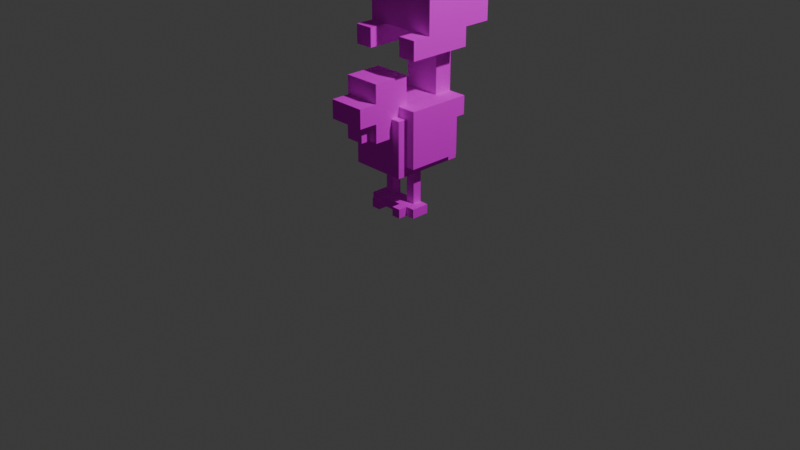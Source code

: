 # Source: JC.blend  (saved by Blender 4.4.32; exported with 4.5.12 LTS)
import bpy
from mathutils import Matrix  # noqa: F401  (used for matrix-valued properties, if any)

bpy.ops.wm.read_factory_settings(use_empty=True)
scene = bpy.context.scene
scene.name = 'Scene'

# ---- collections
col_collection = bpy.data.collections.new('Collection'); scene.collection.children.link(col_collection)

# ---- images (referenced by path relative to the original .blend; pixels are not part of the script)
import os
ASSET_DIR = os.environ.get("B2B_ASSET_DIR", "")  # directory of the original .blend (textures are referenced by path, not embedded)
HERE = os.path.dirname(os.path.abspath(__file__))  # packed textures are extracted next to this script under _unpacked/

def load_image(name, relpath, width, height, colorspace="sRGB"):
    """Load a texture the original file referenced (path relative to the .blend, or extracted next to this script)."""
    p = next((c for c in (os.path.join(HERE, relpath), os.path.join(ASSET_DIR, relpath)) if relpath and os.path.exists(c)), "")
    if p:
        img = bpy.data.images.load(p, check_existing=True)
        img.name = name
    else:  # same state as the original file: an image datablock whose file is absent (Cycles renders it pink)
        img = bpy.data.images.new(name, width, height)
        img.source = "FILE"
        img.filepath = "//" + (relpath or name)
    img.colorspace_settings.name = colorspace
    return img
img_chicen_jockey_png = load_image('chicen jockey.png', 'chicen jockey.png', 1024, 1024, 'sRGB')

# ---- materials (node trees are filled in below, after node groups)
mat_palette = bpy.data.materials.new('palette')
mat_palette.diffuse_color = (1.0, 1.0, 1.0, 1.0)
mat_palette.roughness = 1.0

# ---- material node trees
mat_palette.use_nodes = True; mat_palette.node_tree.nodes.clear()
_N = mat_palette.node_tree.nodes; _L = mat_palette.node_tree.links
n0 = _N.new('ShaderNodeBsdfPrincipled'); n0.name = 'Principled BSDF'; n0.location = (0, 300)
n0.inputs[2].default_value = 1.0
n0.inputs[13].default_value = 0.0
n1 = _N.new('ShaderNodeOutputMaterial'); n1.name = 'Material Output'; n1.location = (280, 300)
n2 = _N.new('ShaderNodeTexImage'); n2.name = 'Image Texture'; n2.location = (-480, 300)
n2.image = img_chicen_jockey_png
_L.new(n2.outputs[0], n0.inputs[0])
_L.new(n0.outputs[0], n1.inputs[0])
n1.is_active_output = True

# ---- world
world_world = bpy.data.worlds.new('World'); scene.world = world_world
world_world.use_nodes = True; world_world.node_tree.nodes.clear()
_N = world_world.node_tree.nodes; _L = world_world.node_tree.links
n0 = _N.new('ShaderNodeOutputWorld'); n0.name = 'World Output'; n0.location = (300, 300)
n1 = _N.new('ShaderNodeBackground'); n1.name = 'Background'; n1.location = (10, 300)
n1.inputs[0].default_value = (0.05088, 0.05088, 0.05088, 1.0)
_L.new(n1.outputs[0], n0.inputs[0])
n0.is_active_output = True
world_world.color = (0.05088, 0.05088, 0.05088)
world_world.sun_shadow_jitter_overblur = 0.0

# ---- cameras
cam_camera = bpy.data.cameras.new('Camera')
cam_camera.clip_end = 100.0
cam_camera.ortho_scale = 7.314

# ---- lights
light_light = bpy.data.lights.new('Light', 'POINT')
light_light.energy = 1000.0
light_light.shadow_soft_size = 0.1

# ---- meshes
me_untitled = bpy.data.meshes.new('Untitled')
me_untitled.from_pydata([(-0.6, 0.6, 0.0), (-0.6, 0.6, -0.6), (-0.6, 1.0, 0.0), (-0.6, 1.0, -0.2), (-0.6, 1.0, -0.6), (-0.6, 1.0, -0.7), (-0.6, 1.2, 0.0), (-0.6, 1.2, -0.2), (-0.6, 1.2, -0.7), (-0.6, 1.7, 0.0), (-0.6, 1.7, -0.4), (-0.6, 1.7, -0.7), (-0.6, 1.9, 0.0), (-0.6, 1.9, -0.2), (-0.6, 1.9, -0.4), (-0.6, 1.9, -0.6), (-0.6, 1.9, -0.7), (-0.6, 1.9, -1.0), (-0.6, 2.1, -0.3), (-0.6, 2.1, -0.4), (-0.6, 2.2, -0.4), (-0.6, 2.2, -0.6), (-0.6, 2.3, -0.2), (-0.6, 2.3, -0.3), (-0.6, 2.7, -0.2), (-0.6, 2.7, -1.0), (-0.5, 0.0, -0.1), (-0.5, 0.0, -0.3), (-0.5, 0.1, -0.1), (-0.5, 0.1, -0.3), (-0.5, 0.5, 0.1), (-0.5, 0.5, -0.7), (-0.5, 0.6, 0.0), (-0.5, 0.6, -0.6), (-0.5, 1.0, 0.0), (-0.5, 1.0, -0.6), (-0.5, 1.0, -0.7), (-0.5, 1.1, 0.1), (-0.5, 1.1, 0.0), (-0.4, 0.0, 0.0), (-0.4, 0.0, -0.1), (-0.4, 0.1, 0.0), (-0.4, 0.1, -0.1), (-0.4, 0.1, -0.2), (-0.4, 0.1, -0.3), (-0.4, 0.5, -0.2), (-0.4, 0.5, -0.3), (-0.4, 0.9, 0.3), (-0.4, 0.9, 0.1), (-0.4, 1.1, 0.5), (-0.4, 1.1, 0.3), (-0.4, 1.1, 0.1), (-0.4, 1.1, 0.0), (-0.4, 1.2, 0.5), (-0.4, 1.2, 0.3), (-0.4, 1.2, 0.0), (-0.4, 1.2, -0.1), (-0.4, 1.2, -0.5), (-0.4, 1.2, -0.7), (-0.4, 1.3, 0.5), (-0.4, 1.3, 0.3), (-0.4, 1.3, 0.2), (-0.4, 1.4, 0.3), (-0.4, 1.4, 0.2), (-0.4, 1.5, 0.3), (-0.4, 1.5, -0.1), (-0.4, 1.7, -0.5), (-0.4, 1.7, -0.7), (-0.3, 0.9, 0.4), (-0.3, 0.9, 0.3), (-0.3, 1.1, 0.4), (-0.3, 1.1, 0.3), (-0.1, 0.0, 0.0), (-0.1, 0.0, -0.1), (-0.1, 0.1, 0.0), (-0.1, 0.1, -0.1), (-0.1, 0.1, -0.2), (-0.1, 0.1, -0.3), (-0.1, 0.5, -0.2), (-0.1, 0.5, -0.3), (-0.1, 1.0, 0.0), (-0.1, 1.0, -0.1), (-0.1, 1.2, 0.0), (-0.1, 1.2, -0.1), (-5.96e-08, 1.7, 0.0), (-5.96e-08, 1.7, -0.4), (-5.96e-08, 1.7, -0.5), (-5.96e-08, 1.9, 0.0), (-5.96e-08, 1.9, -0.2), (-5.96e-08, 1.9, -0.3), (-5.96e-08, 1.9, -0.4), (-5.96e-08, 1.9, -0.5), (-0.4, 1.0, 0.0), (-0.4, 1.0, -0.1), (-0.4, 1.1, 0.0), (-0.4, 1.1, -0.1), (-0.4, 1.2, 0.0), (-0.4, 1.2, -0.1), (-0.4, 1.7, 0.0), (-0.4, 1.7, -0.4), (-0.4, 1.7, -0.5), (-0.4, 1.9, 0.0), (-0.4, 1.9, -0.2), (-0.4, 1.9, -0.3), (-0.4, 1.9, -0.4), (-0.4, 1.9, -0.5), (-0.3, 0.0, 0.0), (-0.3, 0.0, -0.1), (-0.3, 0.1, 0.0), (-0.3, 0.1, -0.1), (-0.3, 0.1, -0.2), (-0.3, 0.1, -0.3), (-0.3, 0.5, -0.2), (-0.3, 0.5, -0.3), (-0.1, 0.9, 0.4), (-0.1, 0.9, 0.3), (-0.1, 1.1, 0.4), (-0.1, 1.1, 0.3), (-5.96e-08, 0.0, 0.0), (-5.96e-08, 0.0, -0.1), (-5.96e-08, 0.1, 0.0), (-5.96e-08, 0.1, -0.1), (-5.96e-08, 0.1, -0.2), (-5.96e-08, 0.1, -0.3), (-5.96e-08, 0.5, -0.2), (-5.96e-08, 0.5, -0.3), (-5.96e-08, 0.9, 0.3), (-5.96e-08, 0.9, 0.1), (-5.96e-08, 1.1, 0.5), (-5.96e-08, 1.1, 0.3), (-5.96e-08, 1.1, 0.1), (-5.96e-08, 1.1, 0.0), (-5.96e-08, 1.2, 0.5), (-5.96e-08, 1.2, 0.3), (-5.96e-08, 1.2, 0.0), (-5.96e-08, 1.2, -0.1), (-5.96e-08, 1.2, -0.5), (-5.96e-08, 1.2, -0.7), (-5.96e-08, 1.3, 0.5), (-5.96e-08, 1.3, 0.3), (-5.96e-08, 1.3, 0.2), (-5.96e-08, 1.4, 0.3), (-5.96e-08, 1.4, 0.2), (-5.96e-08, 1.5, 0.3), (-5.96e-08, 1.5, -0.1), (-5.96e-08, 1.7, -0.5), (-5.96e-08, 1.7, -0.7), (0.1, 0.0, -0.1), (0.1, 0.0, -0.3), (0.1, 0.1, -0.1), (0.1, 0.1, -0.3), (0.1, 0.5, 0.1), (0.1, 0.5, -0.7), (0.1, 0.6, 0.0), (0.1, 0.6, -0.6), (0.1, 1.0, 0.0), (0.1, 1.0, -0.6), (0.1, 1.0, -0.7), (0.1, 1.1, 0.1), (0.1, 1.1, 0.0), (0.2, 0.6, 0.0), (0.2, 0.6, -0.6), (0.2, 1.0, 0.0), (0.2, 1.0, -0.2), (0.2, 1.0, -0.6), (0.2, 1.0, -0.7), (0.2, 1.2, 0.0), (0.2, 1.2, -0.2), (0.2, 1.2, -0.7), (0.2, 1.7, 0.0), (0.2, 1.7, -0.4), (0.2, 1.7, -0.7), (0.2, 1.9, 0.0), (0.2, 1.9, -0.2), (0.2, 1.9, -0.4), (0.2, 1.9, -0.6), (0.2, 1.9, -0.7), (0.2, 1.9, -1.0), (0.2, 2.1, -0.4), (0.2, 2.1, -0.6), (0.2, 2.4, -0.2), (0.2, 2.4, -0.3), (0.2, 2.5, -0.3), (0.2, 2.5, -0.4), (0.2, 2.7, -0.2), (0.2, 2.7, -1.0), (-0.4, 1.1, 0.5), (-0.4, 1.2, 0.5), (-0.4, 1.3, 0.5), (-5.96e-08, 1.1, 0.5), (-5.96e-08, 1.2, 0.5), (-5.96e-08, 1.3, 0.5), (-0.3, 0.9, 0.4), (-0.3, 1.1, 0.4), (-0.1, 0.9, 0.4), (-0.1, 1.1, 0.4), (-0.4, 0.9, 0.3), (-0.4, 1.1, 0.3), (-0.4, 1.3, 0.3), (-0.4, 1.4, 0.3), (-0.4, 1.5, 0.3), (-0.3, 0.9, 0.3), (-0.3, 1.1, 0.3), (-0.3, 1.3, 0.3), (-0.3, 1.4, 0.3), (-0.1, 0.9, 0.3), (-0.1, 1.1, 0.3), (-0.1, 1.3, 0.3), (-0.1, 1.4, 0.3), (-5.96e-08, 0.9, 0.3), (-5.96e-08, 1.1, 0.3), (-5.96e-08, 1.3, 0.3), (-5.96e-08, 1.4, 0.3), (-5.96e-08, 1.5, 0.3), (-0.5, 0.5, 0.1), (-0.5, 1.1, 0.1), (-0.4, 0.9, 0.1), (-0.4, 1.1, 0.1), (-5.96e-08, 0.9, 0.1), (-5.96e-08, 1.1, 0.1), (0.1, 0.5, 0.1), (0.1, 1.1, 0.1), (-0.6, 0.6, 0.0), (-0.6, 1.0, 0.0), (-0.6, 1.2, 0.0), (-0.6, 1.7, 0.0), (-0.6, 1.9, 0.0), (-0.5, 0.6, 0.0), (-0.5, 1.0, 0.0), (-0.5, 1.1, 0.0), (-0.4, 0.0, 0.0), (-0.4, 0.1, 0.0), (-0.4, 1.1, 0.0), (-0.4, 1.2, 0.0), (-0.4, 1.7, 0.0), (-0.4, 1.9, 0.0), (-0.3, 0.0, 0.0), (-0.3, 0.1, 0.0), (-0.1, 0.0, 0.0), (-0.1, 0.1, 0.0), (-5.96e-08, 0.0, 0.0), (-5.96e-08, 0.1, 0.0), (-5.96e-08, 1.1, 0.0), (-5.96e-08, 1.2, 0.0), (-5.96e-08, 1.7, 0.0), (-5.96e-08, 1.9, 0.0), (0.1, 0.6, 0.0), (0.1, 1.0, 0.0), (0.1, 1.1, 0.0), (0.2, 0.6, 0.0), (0.2, 1.0, 0.0), (0.2, 1.2, 0.0), (0.2, 1.7, 0.0), (0.2, 1.9, 0.0), (-0.5, 0.0, -0.1), (-0.5, 0.1, -0.1), (-0.4, 0.0, -0.1), (-0.4, 0.1, -0.1), (-0.4, 1.0, -0.1), (-0.4, 1.1, -0.1), (-0.4, 1.2, -0.1), (-0.3, 0.0, -0.1), (-0.3, 0.1, -0.1), (-0.1, 0.0, -0.1), (-0.1, 0.1, -0.1), (-0.1, 1.0, -0.1), (-0.1, 1.2, -0.1), (-5.96e-08, 0.0, -0.1), (-5.96e-08, 0.1, -0.1), (0.1, 0.0, -0.1), (0.1, 0.1, -0.1), (-0.6, 1.9, -0.2), (-0.6, 2.3, -0.2), (-0.6, 2.7, -0.2), (-0.5, 2.2, -0.2), (-0.5, 2.3, -0.2), (-0.5, 2.5, -0.2), (-0.4, 0.1, -0.2), (-0.4, 0.5, -0.2), (-0.4, 1.9, -0.2), (-0.4, 2.1, -0.2), (-0.3, 0.1, -0.2), (-0.3, 0.5, -0.2), (-0.3, 2.0, -0.2), (-0.3, 2.1, -0.2), (-0.3, 2.2, -0.2), (-0.3, 2.3, -0.2), (-0.1, 0.1, -0.2), (-0.1, 0.5, -0.2), (-0.1, 2.0, -0.2), (-0.1, 2.1, -0.2), (-0.1, 2.2, -0.2), (-0.1, 2.3, -0.2), (-5.96e-08, 0.1, -0.2), (-5.96e-08, 0.5, -0.2), (-5.96e-08, 1.9, -0.2), (-5.96e-08, 2.1, -0.2), (-5.96e-08, 2.5, -0.2), (-5.96e-08, 2.6, -0.2), (0.1, 2.2, -0.2), (0.1, 2.3, -0.2), (0.1, 2.4, -0.2), (0.1, 2.6, -0.2), (0.2, 1.9, -0.2), (0.2, 2.4, -0.2), (0.2, 2.7, -0.2), (-0.4, 1.2, -0.5), (-0.4, 1.7, -0.5), (-0.4, 1.9, -0.5), (-5.96e-08, 1.2, -0.5), (-5.96e-08, 1.7, -0.5), (-5.96e-08, 1.9, -0.5), (-0.4, 1.0, 0.0), (-0.4, 1.1, 0.0), (-0.4, 1.2, 0.0), (-0.1, 1.0, 0.0), (-0.1, 1.2, 0.0), (-0.4, 1.2, -0.1), (-0.4, 1.5, -0.1), (-0.1, 1.2, -0.1), (-5.96e-08, 1.2, -0.1), (-5.96e-08, 1.5, -0.1), (-0.5, 0.0, -0.3), (-0.5, 0.1, -0.3), (-0.4, 0.1, -0.3), (-0.4, 0.5, -0.3), (-0.3, 0.1, -0.3), (-0.3, 0.5, -0.3), (-0.1, 0.1, -0.3), (-0.1, 0.5, -0.3), (-5.96e-08, 0.1, -0.3), (-5.96e-08, 0.5, -0.3), (0.1, 0.0, -0.3), (0.1, 0.1, -0.3), (-0.6, 0.6, -0.6), (-0.6, 1.0, -0.6), (-0.5, 0.6, -0.6), (-0.5, 1.0, -0.6), (0.1, 0.6, -0.6), (0.1, 1.0, -0.6), (0.2, 0.6, -0.6), (0.2, 1.0, -0.6), (-0.6, 1.0, -0.7), (-0.6, 1.2, -0.7), (-0.6, 1.7, -0.7), (-0.6, 1.9, -0.7), (-0.5, 0.5, -0.7), (-0.5, 1.0, -0.7), (-0.5, 1.9, -0.7), (-0.4, 1.2, -0.7), (-0.4, 1.7, -0.7), (-5.96e-08, 1.2, -0.7), (-5.96e-08, 1.7, -0.7), (0.1, 0.5, -0.7), (0.1, 1.0, -0.7), (0.1, 1.9, -0.7), (0.2, 1.0, -0.7), (0.2, 1.2, -0.7), (0.2, 1.7, -0.7), (0.2, 1.9, -0.7), (-0.6, 1.9, -1.0), (-0.6, 2.7, -1.0), (0.2, 1.9, -1.0), (0.2, 2.7, -1.0), (-0.4, 0.0, 0.0), (-0.3, 0.0, 0.0), (-0.1, 0.0, 0.0), (-5.96e-08, 0.0, 0.0), (-0.5, 0.0, -0.1), (-0.4, 0.0, -0.1), (-0.3, 0.0, -0.1), (-0.1, 0.0, -0.1), (-5.96e-08, 0.0, -0.1), (0.1, 0.0, -0.1), (-0.5, 0.0, -0.3), (0.1, 0.0, -0.3), (-0.5, 0.5, 0.1), (0.1, 0.5, 0.1), (-0.4, 0.5, -0.2), (-0.3, 0.5, -0.2), (-0.1, 0.5, -0.2), (-5.96e-08, 0.5, -0.2), (-0.4, 0.5, -0.3), (-0.3, 0.5, -0.3), (-0.1, 0.5, -0.3), (-5.96e-08, 0.5, -0.3), (-0.5, 0.5, -0.7), (0.1, 0.5, -0.7), (-0.6, 0.6, 0.0), (-0.5, 0.6, 0.0), (0.1, 0.6, 0.0), (0.2, 0.6, 0.0), (-0.6, 0.6, -0.6), (-0.5, 0.6, -0.6), (0.1, 0.6, -0.6), (0.2, 0.6, -0.6), (-0.3, 0.9, 0.4), (-0.1, 0.9, 0.4), (-0.4, 0.9, 0.3), (-0.3, 0.9, 0.3), (-0.1, 0.9, 0.3), (-5.96e-08, 0.9, 0.3), (-0.4, 0.9, 0.1), (-5.96e-08, 0.9, 0.1), (-0.6, 1.0, -0.6), (-0.5, 1.0, -0.6), (0.1, 1.0, -0.6), (0.2, 1.0, -0.6), (-0.6, 1.0, -0.7), (-0.5, 1.0, -0.7), (0.1, 1.0, -0.7), (0.2, 1.0, -0.7), (-0.4, 1.1, 0.5), (-5.96e-08, 1.1, 0.5), (-0.3, 1.1, 0.4), (-0.1, 1.1, 0.4), (-0.4, 1.1, 0.3), (-0.3, 1.1, 0.3), (-0.1, 1.1, 0.3), (-5.96e-08, 1.1, 0.3), (-0.4, 1.2, 0.0), (-0.1, 1.2, 0.0), (-0.4, 1.2, -0.1), (-0.1, 1.2, -0.1), (-0.6, 1.7, 0.0), (-0.4, 1.7, 0.0), (-5.96e-08, 1.7, 0.0), (0.2, 1.7, 0.0), (-0.6, 1.7, -0.4), (-0.4, 1.7, -0.4), (-5.96e-08, 1.7, -0.4), (0.2, 1.7, -0.4), (-0.4, 1.7, -0.5), (-5.96e-08, 1.7, -0.5), (-0.6, 1.7, -0.7), (-0.4, 1.7, -0.7), (-5.96e-08, 1.7, -0.7), (0.2, 1.7, -0.7), (-0.4, 1.9, -0.2), (-5.96e-08, 1.9, -0.2), (-0.4, 1.9, -0.3), (-5.96e-08, 1.9, -0.3), (-0.4, 1.9, -0.4), (-5.96e-08, 1.9, -0.4), (-0.4, 1.9, -0.5), (-5.96e-08, 1.9, -0.5), (-0.6, 1.9, -0.7), (-0.5, 1.9, -0.7), (0.1, 1.9, -0.7), (0.2, 1.9, -0.7), (-0.5, 1.9, -0.9), (0.1, 1.9, -0.9), (-0.6, 1.9, -1.0), (0.2, 1.9, -1.0), (-0.4, 0.1, 0.0), (-0.3, 0.1, 0.0), (-0.1, 0.1, 0.0), (-5.96e-08, 0.1, 0.0), (-0.5, 0.1, -0.1), (-0.4, 0.1, -0.1), (-0.3, 0.1, -0.1), (-0.1, 0.1, -0.1), (-5.96e-08, 0.1, -0.1), (0.1, 0.1, -0.1), (-0.4, 0.1, -0.2), (-0.3, 0.1, -0.2), (-0.1, 0.1, -0.2), (-5.96e-08, 0.1, -0.2), (-0.5, 0.1, -0.3), (-0.4, 0.1, -0.3), (-0.3, 0.1, -0.3), (-0.1, 0.1, -0.3), (-5.96e-08, 0.1, -0.3), (0.1, 0.1, -0.3), (-0.4, 1.0, 0.0), (-0.1, 1.0, 0.0), (-0.4, 1.0, -0.1), (-0.1, 1.0, -0.1), (-0.5, 1.1, 0.1), (-0.4, 1.1, 0.1), (-5.96e-08, 1.1, 0.1), (0.1, 1.1, 0.1), (-0.5, 1.1, 0.0), (-0.4, 1.1, 0.0), (-5.96e-08, 1.1, 0.0), (0.1, 1.1, 0.0), (-0.6, 1.2, 0.0), (-0.4, 1.2, 0.0), (-5.96e-08, 1.2, 0.0), (0.2, 1.2, 0.0), (-0.4, 1.2, -0.1), (-0.1, 1.2, -0.1), (-5.96e-08, 1.2, -0.1), (-0.6, 1.2, -0.2), (-0.4, 1.2, -0.2), (-0.1, 1.2, -0.2), (0.2, 1.2, -0.2), (-0.4, 1.2, -0.4), (-0.1, 1.2, -0.4), (-0.4, 1.2, -0.5), (-5.96e-08, 1.2, -0.5), (-0.6, 1.2, -0.7), (-0.4, 1.2, -0.7), (-5.96e-08, 1.2, -0.7), (0.2, 1.2, -0.7), (-0.4, 1.3, 0.5), (-5.96e-08, 1.3, 0.5), (-0.4, 1.3, 0.3), (-0.3, 1.3, 0.3), (-0.1, 1.3, 0.3), (-5.96e-08, 1.3, 0.3), (-0.4, 1.5, 0.3), (-5.96e-08, 1.5, 0.3), (-0.4, 1.5, -0.1), (-5.96e-08, 1.5, -0.1), (-0.6, 1.9, 0.0), (-0.4, 1.9, 0.0), (-5.96e-08, 1.9, 0.0), (0.2, 1.9, 0.0), (-0.6, 1.9, -0.2), (-0.4, 1.9, -0.2), (-5.96e-08, 1.9, -0.2), (0.2, 1.9, -0.2), (-0.6, 2.7, -0.2), (0.2, 2.7, -0.2), (-0.6, 2.7, -1.0), (0.2, 2.7, -1.0)], [], [(2, 1, 0), (3, 1, 2), (4, 1, 3), (6, 3, 2), (7, 5, 4), (7, 3, 6), (7, 4, 3), (8, 5, 7), (12, 10, 9), (13, 10, 12), (14, 11, 10), (14, 10, 13), (15, 11, 14), (16, 11, 15), (18, 14, 13), (18, 15, 14), (19, 15, 18), (20, 19, 18), (20, 15, 19), (21, 16, 15), (21, 15, 20), (21, 17, 16), (22, 18, 13), (23, 20, 18), (23, 18, 22), (23, 21, 20), (24, 23, 22), (25, 17, 21), (25, 23, 24), (25, 21, 23), (28, 27, 26), (29, 27, 28), (32, 31, 30), (33, 31, 32), (34, 32, 30), (35, 31, 33), (36, 31, 35), (37, 34, 30), (38, 34, 37), (41, 40, 39), (42, 40, 41), (45, 44, 43), (46, 44, 45), (50, 48, 47), (51, 48, 50), (53, 50, 49), (54, 52, 51), (54, 50, 53), (54, 51, 50), (55, 52, 54), (59, 54, 53), (60, 56, 55), (60, 54, 59), (60, 55, 54), (61, 56, 60), (62, 61, 60), (63, 56, 61), (63, 61, 62), (64, 63, 62), (65, 56, 63), (65, 63, 64), (66, 58, 57), (67, 58, 66), (70, 69, 68), (71, 69, 70), (74, 73, 72), (75, 73, 74), (78, 77, 76), (79, 77, 78), (82, 81, 80), (83, 81, 82), (87, 85, 84), (88, 85, 87), (89, 85, 88), (90, 86, 85), (90, 85, 89), (91, 86, 90), (92, 93, 94), (94, 93, 95), (94, 95, 96), (96, 95, 97), (98, 99, 101), (101, 99, 102), (102, 99, 103), (99, 100, 104), (103, 99, 104), (104, 100, 105), (106, 107, 108), (108, 107, 109), (110, 111, 112), (112, 111, 113), (114, 115, 116), (116, 115, 117), (118, 119, 120), (120, 119, 121), (122, 123, 124), (124, 123, 125), (126, 127, 129), (129, 127, 130), (128, 129, 132), (130, 131, 133), (132, 129, 133), (129, 130, 133), (133, 131, 134), (132, 133, 138), (134, 135, 139), (138, 133, 139), (133, 134, 139), (139, 135, 140), (139, 140, 141), (140, 135, 142), (141, 140, 142), (141, 142, 143), (142, 135, 144), (143, 142, 144), (136, 137, 145), (145, 137, 146), (147, 148, 149), (149, 148, 150), (151, 152, 153), (153, 152, 154), (151, 153, 155), (154, 152, 156), (156, 152, 157), (151, 155, 158), (158, 155, 159), (160, 161, 162), (162, 161, 163), (163, 161, 164), (162, 163, 166), (164, 165, 167), (166, 163, 167), (163, 164, 167), (167, 165, 168), (169, 170, 172), (172, 170, 173), (170, 171, 174), (173, 170, 174), (174, 171, 175), (175, 171, 176), (173, 174, 178), (174, 175, 178), (175, 176, 179), (178, 175, 179), (176, 177, 179), (173, 178, 180), (180, 178, 181), (180, 181, 182), (181, 178, 182), (178, 179, 183), (182, 178, 183), (180, 182, 184), (182, 183, 184), (179, 177, 185), (184, 183, 185), (183, 179, 185), (189, 187, 186), (190, 188, 187), (190, 187, 189), (191, 188, 190), (194, 193, 192), (195, 193, 194), (201, 197, 196), (202, 197, 201), (203, 199, 198), (204, 200, 199), (204, 199, 203), (207, 204, 203), (208, 200, 204), (208, 204, 207), (209, 206, 205), (210, 206, 209), (211, 208, 207), (212, 200, 208), (212, 208, 211), (213, 200, 212), (216, 215, 214), (217, 215, 216), (218, 216, 214), (220, 218, 214), (220, 219, 218), (221, 219, 220), (227, 223, 222), (228, 224, 223), (228, 223, 227), (229, 224, 228), (232, 224, 229), (233, 224, 232), (234, 226, 225), (235, 226, 234), (236, 231, 230), (237, 231, 236), (240, 239, 238), (241, 239, 240), (248, 243, 242), (249, 247, 246), (250, 248, 247), (250, 247, 249), (251, 243, 248), (251, 248, 250), (252, 245, 244), (253, 245, 252), (256, 255, 254), (257, 255, 256), (263, 262, 261), (264, 262, 263), (265, 260, 259), (265, 259, 258), (266, 260, 265), (269, 268, 267), (270, 268, 269), (274, 272, 271), (275, 273, 272), (275, 272, 274), (276, 273, 275), (279, 274, 271), (280, 274, 279), (281, 278, 277), (282, 278, 281), (283, 280, 279), (284, 274, 280), (284, 280, 283), (285, 275, 274), (285, 274, 284), (286, 276, 275), (286, 275, 285), (289, 283, 279), (289, 284, 283), (290, 285, 284), (290, 284, 289), (291, 286, 285), (291, 285, 290), (292, 276, 286), (292, 286, 291), (293, 288, 287), (294, 288, 293), (295, 290, 289), (295, 289, 279), (296, 291, 290), (296, 290, 295), (297, 276, 292), (297, 273, 276), (298, 273, 297), (299, 291, 296), (299, 296, 295), (299, 292, 291), (300, 298, 297), (300, 292, 299), (300, 297, 292), (301, 298, 300), (302, 273, 298), (302, 298, 301), (303, 301, 300), (303, 299, 295), (303, 300, 299), (304, 302, 301), (304, 301, 303), (305, 273, 302), (305, 302, 304), (309, 307, 306), (309, 308, 307), (310, 308, 309), (311, 308, 310), (312, 313, 315), (313, 314, 315), (315, 314, 316), (317, 318, 319), (319, 318, 320), (320, 318, 321), (322, 323, 324), (322, 324, 326), (324, 325, 326), (326, 325, 327), (322, 326, 328), (322, 328, 330), (328, 329, 330), (330, 329, 331), (322, 330, 332), (332, 330, 333), (334, 335, 336), (336, 335, 337), (338, 339, 340), (340, 339, 341), (342, 343, 347), (344, 345, 348), (347, 343, 349), (344, 348, 350), (347, 349, 351), (349, 350, 351), (350, 348, 352), (351, 350, 352), (346, 347, 353), (347, 351, 354), (353, 347, 354), (352, 348, 355), (354, 351, 356), (356, 351, 357), (352, 355, 358), (358, 355, 359), (360, 361, 362), (362, 361, 363), (369, 365, 364), (370, 365, 369), (371, 367, 366), (372, 367, 371), (374, 370, 369), (374, 373, 372), (374, 372, 371), (374, 371, 370), (374, 369, 368), (375, 373, 374), (378, 377, 376), (379, 377, 378), (380, 377, 379), (381, 377, 380), (382, 378, 376), (383, 380, 379), (384, 380, 383), (385, 377, 381), (386, 384, 383), (386, 385, 384), (386, 382, 376), (386, 383, 382), (387, 377, 385), (387, 385, 386), (392, 389, 388), (393, 389, 392), (394, 391, 390), (395, 391, 394), (399, 397, 396), (400, 397, 399), (402, 399, 398), (402, 401, 400), (402, 400, 399), (403, 401, 402), (408, 405, 404), (409, 405, 408), (410, 407, 406), (411, 407, 410), (414, 413, 412), (415, 413, 414), (416, 414, 412), (417, 414, 416), (418, 413, 415), (419, 413, 418), (422, 421, 420), (423, 421, 422), (428, 425, 424), (429, 425, 428), (430, 427, 426), (431, 427, 430), (432, 429, 428), (433, 431, 430), (434, 432, 428), (435, 432, 434), (436, 431, 433), (437, 431, 436), (440, 439, 438), (441, 439, 440), (442, 441, 440), (443, 441, 442), (444, 443, 442), (445, 443, 444), (450, 447, 446), (450, 448, 447), (451, 449, 448), (451, 448, 450), (452, 450, 446), (452, 451, 450), (453, 449, 451), (453, 451, 452), (454, 455, 459), (459, 455, 460), (456, 457, 461), (461, 457, 462), (459, 460, 464), (462, 463, 464), (461, 462, 464), (460, 461, 464), (458, 459, 464), (464, 463, 465), (465, 463, 466), (466, 463, 467), (458, 464, 468), (468, 464, 469), (465, 466, 470), (470, 466, 471), (467, 463, 472), (472, 463, 473), (474, 475, 476), (476, 475, 477), (478, 479, 482), (482, 479, 483), (480, 481, 484), (484, 481, 485), (486, 487, 490), (488, 489, 492), (486, 490, 493), (490, 491, 494), (493, 490, 494), (491, 492, 495), (494, 491, 495), (492, 489, 496), (495, 492, 496), (493, 494, 497), (494, 495, 497), (495, 496, 498), (497, 495, 498), (493, 497, 499), (497, 498, 499), (498, 496, 500), (499, 498, 500), (493, 499, 501), (501, 499, 502), (500, 496, 503), (503, 496, 504), (505, 506, 507), (507, 506, 508), (508, 506, 509), (509, 506, 510), (511, 512, 513), (513, 512, 514), (515, 516, 519), (519, 516, 520), (517, 518, 521), (521, 518, 522), (523, 524, 525), (525, 524, 526)])
me_untitled.polygons.foreach_set('use_smooth', [True] * 428)
_uv = me_untitled.uv_layers.new(name='UVMap')
_uv.uv.foreach_set('vector', [0.959, 0.5, 0.959, 0.5, 0.959, 0.5, 0.959, 0.5, 0.959, 0.5, 0.959, 0.5, 0.959, 0.5, 0.959, 0.5, 0.959, 0.5, 0.9824, 0.5, 0.9824, 0.5, 0.9824, 0.5, 0.8301, 0.5, 0.8301, 0.5, 0.8301, 0.5, 0.9824, 0.5, 0.9824, 0.5, 0.9824, 0.5, 0.8301, 0.5, 0.8301, 0.5, 0.8301, 0.5, 0.8301, 0.5, 0.8301, 0.5, 0.8301, 0.5, 0.8887, 0.5, 0.8887, 0.5, 0.8887, 0.5, 0.8887, 0.5, 0.8887, 0.5, 0.8887, 0.5, 0.7754, 0.5, 0.7754, 0.5, 0.7754, 0.5, 0.8887, 0.5, 0.8887, 0.5, 0.8887, 0.5, 0.7754, 0.5, 0.7754, 0.5, 0.7754, 0.5, 0.7754, 0.5, 0.7754, 0.5, 0.7754, 0.5, 0.8887, 0.5, 0.8887, 0.5, 0.8887, 0.5, 0.8887, 0.5, 0.8887, 0.5, 0.8887, 0.5, 0.8887, 0.5, 0.8887, 0.5, 0.8887, 0.5, 0.8965, 0.5, 0.8965, 0.5, 0.8965, 0.5, 0.8887, 0.5, 0.8887, 0.5, 0.8887, 0.5, 0.8965, 0.5, 0.8965, 0.5, 0.8965, 0.5, 0.8887, 0.5, 0.8887, 0.5, 0.8887, 0.5, 0.8965, 0.5, 0.8965, 0.5, 0.8965, 0.5, 0.8887, 0.5, 0.8887, 0.5, 0.8887, 0.5, 0.8965, 0.5, 0.8965, 0.5, 0.8965, 0.5, 0.8887, 0.5, 0.8887, 0.5, 0.8887, 0.5, 0.8965, 0.5, 0.8965, 0.5, 0.8965, 0.5, 0.8965, 0.5, 0.8965, 0.5, 0.8965, 0.5, 0.8965, 0.5, 0.8965, 0.5, 0.8965, 0.5, 0.8965, 0.5, 0.8965, 0.5, 0.8965, 0.5, 0.8965, 0.5, 0.8965, 0.5, 0.8965, 0.5, 0.06836, 0.5, 0.06836, 0.5, 0.06836, 0.5, 0.06836, 0.5, 0.06836, 0.5, 0.06836, 0.5, 0.959, 0.5, 0.959, 0.5, 0.959, 0.5, 0.959, 0.5, 0.959, 0.5, 0.959, 0.5, 0.959, 0.5, 0.959, 0.5, 0.959, 0.5, 0.959, 0.5, 0.959, 0.5, 0.959, 0.5, 0.959, 0.5, 0.959, 0.5, 0.959, 0.5, 0.959, 0.5, 0.959, 0.5, 0.959, 0.5, 0.959, 0.5, 0.959, 0.5, 0.959, 0.5, 0.06836, 0.5, 0.06836, 0.5, 0.06836, 0.5, 0.06836, 0.5, 0.06836, 0.5, 0.06836, 0.5, 0.06836, 0.5, 0.06836, 0.5, 0.06836, 0.5, 0.06836, 0.5, 0.06836, 0.5, 0.06836, 0.5, 0.959, 0.5, 0.959, 0.5, 0.959, 0.5, 0.959, 0.5, 0.959, 0.5, 0.959, 0.5, 0.3965, 0.5, 0.3965, 0.5, 0.3965, 0.5, 0.959, 0.5, 0.959, 0.5, 0.959, 0.5, 0.3965, 0.5, 0.3965, 0.5, 0.3965, 0.5, 0.959, 0.5, 0.959, 0.5, 0.959, 0.5, 0.959, 0.5, 0.959, 0.5, 0.959, 0.5, 0.2324, 0.5, 0.2324, 0.5, 0.2324, 0.5, 0.959, 0.5, 0.959, 0.5, 0.959, 0.5, 0.2324, 0.5, 0.2324, 0.5, 0.2324, 0.5, 0.959, 0.5, 0.959, 0.5, 0.959, 0.5, 0.959, 0.5, 0.959, 0.5, 0.959, 0.5, 0.9551, 0.5, 0.9551, 0.5, 0.9551, 0.5, 0.959, 0.5, 0.959, 0.5, 0.959, 0.5, 0.9551, 0.5, 0.9551, 0.5, 0.9551, 0.5, 0.959, 0.5, 0.959, 0.5, 0.959, 0.5, 0.959, 0.5, 0.959, 0.5, 0.959, 0.5, 0.959, 0.5, 0.959, 0.5, 0.959, 0.5, 0.7754, 0.5, 0.7754, 0.5, 0.7754, 0.5, 0.7754, 0.5, 0.7754, 0.5, 0.7754, 0.5, 0.8418, 0.5, 0.8418, 0.5, 0.8418, 0.5, 0.8418, 0.5, 0.8418, 0.5, 0.8418, 0.5, 0.06836, 0.5, 0.06836, 0.5, 0.06836, 0.5, 0.06836, 0.5, 0.06836, 0.5, 0.06836, 0.5, 0.06836, 0.5, 0.06836, 0.5, 0.06836, 0.5, 0.06836, 0.5, 0.06836, 0.5, 0.06836, 0.5, 0.9824, 0.5, 0.9824, 0.5, 0.9824, 0.5, 0.9824, 0.5, 0.9824, 0.5, 0.9824, 0.5, 0.8887, 0.5, 0.8887, 0.5, 0.8887, 0.5, 0.8887, 0.5, 0.8887, 0.5, 0.8887, 0.5, 0.8887, 0.5, 0.8887, 0.5, 0.8887, 0.5, 0.7754, 0.5, 0.7754, 0.5, 0.7754, 0.5, 0.8887, 0.5, 0.8887, 0.5, 0.8887, 0.5, 0.7754, 0.5, 0.7754, 0.5, 0.7754, 0.5, 0.959, 0.5, 0.959, 0.5, 0.959, 0.5, 0.959, 0.5, 0.959, 0.5, 0.959, 0.5, 0.9824, 0.5, 0.9824, 0.5, 0.9824, 0.5, 0.9824, 0.5, 0.9824, 0.5, 0.9824, 0.5, 0.8887, 0.5, 0.8887, 0.5, 0.8887, 0.5, 0.8887, 0.5, 0.8887, 0.5, 0.8887, 0.5, 0.8887, 0.5, 0.8887, 0.5, 0.8887, 0.5, 0.7754, 0.5, 0.7754, 0.5, 0.7754, 0.5, 0.8887, 0.5, 0.8887, 0.5, 0.8887, 0.5, 0.7754, 0.5, 0.7754, 0.5, 0.7754, 0.5, 0.06836, 0.5, 0.06836, 0.5, 0.06836, 0.5, 0.06836, 0.5, 0.06836, 0.5, 0.06836, 0.5, 0.06836, 0.5, 0.06836, 0.5, 0.06836, 0.5, 0.06836, 0.5, 0.06836, 0.5, 0.06836, 0.5, 0.8418, 0.5, 0.8418, 0.5, 0.8418, 0.5, 0.8418, 0.5, 0.8418, 0.5, 0.8418, 0.5, 0.06836, 0.5, 0.06836, 0.5, 0.06836, 0.5, 0.06836, 0.5, 0.06836, 0.5, 0.06836, 0.5, 0.06836, 0.5, 0.06836, 0.5, 0.06836, 0.5, 0.06836, 0.5, 0.06836, 0.5, 0.06836, 0.5, 0.959, 0.5, 0.959, 0.5, 0.959, 0.5, 0.959, 0.5, 0.959, 0.5, 0.959, 0.5, 0.3965, 0.5, 0.3965, 0.5, 0.3965, 0.5, 0.959, 0.5, 0.959, 0.5, 0.959, 0.5, 0.3965, 0.5, 0.3965, 0.5, 0.3965, 0.5, 0.959, 0.5, 0.959, 0.5, 0.959, 0.5, 0.959, 0.5, 0.959, 0.5, 0.959, 0.5, 0.2324, 0.5, 0.2324, 0.5, 0.2324, 0.5, 0.959, 0.5, 0.959, 0.5, 0.959, 0.5, 0.2324, 0.5, 0.2324, 0.5, 0.2324, 0.5, 0.959, 0.5, 0.959, 0.5, 0.959, 0.5, 0.959, 0.5, 0.959, 0.5, 0.959, 0.5, 0.9551, 0.5, 0.9551, 0.5, 0.9551, 0.5, 0.959, 0.5, 0.959, 0.5, 0.959, 0.5, 0.9551, 0.5, 0.9551, 0.5, 0.9551, 0.5, 0.959, 0.5, 0.959, 0.5, 0.959, 0.5, 0.959, 0.5, 0.959, 0.5, 0.959, 0.5, 0.959, 0.5, 0.959, 0.5, 0.959, 0.5, 0.7754, 0.5, 0.7754, 0.5, 0.7754, 0.5, 0.7754, 0.5, 0.7754, 0.5, 0.7754, 0.5, 0.06836, 0.5, 0.06836, 0.5, 0.06836, 0.5, 0.06836, 0.5, 0.06836, 0.5, 0.06836, 0.5, 0.959, 0.5, 0.959, 0.5, 0.959, 0.5, 0.959, 0.5, 0.959, 0.5, 0.959, 0.5, 0.959, 0.5, 0.959, 0.5, 0.959, 0.5, 0.959, 0.5, 0.959, 0.5, 0.959, 0.5, 0.959, 0.5, 0.959, 0.5, 0.959, 0.5, 0.959, 0.5, 0.959, 0.5, 0.959, 0.5, 0.959, 0.5, 0.959, 0.5, 0.959, 0.5, 0.959, 0.5, 0.959, 0.5, 0.959, 0.5, 0.959, 0.5, 0.959, 0.5, 0.959, 0.5, 0.959, 0.5, 0.959, 0.5, 0.959, 0.5, 0.9824, 0.5, 0.9824, 0.5, 0.9824, 0.5, 0.8301, 0.5, 0.8301, 0.5, 0.8301, 0.5, 0.9824, 0.5, 0.9824, 0.5, 0.9824, 0.5, 0.8301, 0.5, 0.8301, 0.5, 0.8301, 0.5, 0.8301, 0.5, 0.8301, 0.5, 0.8301, 0.5, 0.8887, 0.5, 0.8887, 0.5, 0.8887, 0.5, 0.8887, 0.5, 0.8887, 0.5, 0.8887, 0.5, 0.7754, 0.5, 0.7754, 0.5, 0.7754, 0.5, 0.8887, 0.5, 0.8887, 0.5, 0.8887, 0.5, 0.7754, 0.5, 0.7754, 0.5, 0.7754, 0.5, 0.7754, 0.5, 0.7754, 0.5, 0.7754, 0.5, 0.8887, 0.5, 0.8887, 0.5, 0.8887, 0.5, 0.8887, 0.5, 0.8887, 0.5, 0.8887, 0.5, 0.8965, 0.5, 0.8965, 0.5, 0.8965, 0.5, 0.8887, 0.5, 0.8887, 0.5, 0.8887, 0.5, 0.8965, 0.5, 0.8965, 0.5, 0.8965, 0.5, 0.8887, 0.5, 0.8887, 0.5, 0.8887, 0.5, 0.8887, 0.5, 0.8887, 0.5, 0.8887, 0.5, 0.8965, 0.5, 0.8965, 0.5, 0.8965, 0.5, 0.8887, 0.5, 0.8887, 0.5, 0.8887, 0.5, 0.8965, 0.5, 0.8965, 0.5, 0.8965, 0.5, 0.8887, 0.5, 0.8887, 0.5, 0.8887, 0.5, 0.8965, 0.5, 0.8965, 0.5, 0.8965, 0.5, 0.8965, 0.5, 0.8965, 0.5, 0.8965, 0.5, 0.8965, 0.5, 0.8965, 0.5, 0.8965, 0.5, 0.8965, 0.5, 0.8965, 0.5, 0.8965, 0.5, 0.8965, 0.5, 0.8965, 0.5, 0.8965, 0.5, 0.3965, 0.5, 0.3965, 0.5, 0.3965, 0.5, 0.2324, 0.5, 0.2324, 0.5, 0.2324, 0.5, 0.3965, 0.5, 0.3965, 0.5, 0.3965, 0.5, 0.2324, 0.5, 0.2324, 0.5, 0.2324, 0.5, 0.8418, 0.5, 0.8418, 0.5, 0.8418, 0.5, 0.8418, 0.5, 0.8418, 0.5, 0.8418, 0.5, 0.959, 0.5, 0.959, 0.5, 0.959, 0.5, 0.959, 0.5, 0.959, 0.5, 0.959, 0.5, 0.9551, 0.5, 0.9551, 0.5, 0.9551, 0.5, 0.959, 0.5, 0.959, 0.5, 0.959, 0.5, 0.9551, 0.5, 0.9551, 0.5, 0.9551, 0.5, 0.959, 0.5, 0.959, 0.5, 0.959, 0.5, 0.959, 0.5, 0.959, 0.5, 0.959, 0.5, 0.959, 0.5, 0.959, 0.5, 0.959, 0.5, 0.959, 0.5, 0.959, 0.5, 0.959, 0.5, 0.959, 0.5, 0.959, 0.5, 0.959, 0.5, 0.9551, 0.5, 0.9551, 0.5, 0.9551, 0.5, 0.959, 0.5, 0.959, 0.5, 0.959, 0.5, 0.9551, 0.5, 0.9551, 0.5, 0.9551, 0.5, 0.959, 0.5, 0.959, 0.5, 0.959, 0.5, 0.959, 0.5, 0.959, 0.5, 0.959, 0.5, 0.959, 0.5, 0.959, 0.5, 0.959, 0.5, 0.959, 0.5, 0.959, 0.5, 0.959, 0.5, 0.959, 0.5, 0.959, 0.5, 0.959, 0.5, 0.959, 0.5, 0.959, 0.5, 0.959, 0.5, 0.959, 0.5, 0.959, 0.5, 0.959, 0.5, 0.959, 0.5, 0.959, 0.5, 0.959, 0.5, 0.9824, 0.5, 0.9824, 0.5, 0.9824, 0.5, 0.959, 0.5, 0.959, 0.5, 0.959, 0.5, 0.9824, 0.5, 0.9824, 0.5, 0.9824, 0.5, 0.9824, 0.5, 0.9824, 0.5, 0.9824, 0.5, 0.9824, 0.5, 0.9824, 0.5, 0.9824, 0.5, 0.8887, 0.5, 0.8887, 0.5, 0.8887, 0.5, 0.8887, 0.5, 0.8887, 0.5, 0.8887, 0.5, 0.06836, 0.5, 0.06836, 0.5, 0.06836, 0.5, 0.06836, 0.5, 0.06836, 0.5, 0.06836, 0.5, 0.06836, 0.5, 0.06836, 0.5, 0.06836, 0.5, 0.06836, 0.5, 0.06836, 0.5, 0.06836, 0.5, 0.9824, 0.5, 0.9824, 0.5, 0.9824, 0.5, 0.959, 0.5, 0.959, 0.5, 0.959, 0.5, 0.9824, 0.5, 0.9824, 0.5, 0.9824, 0.5, 0.959, 0.5, 0.959, 0.5, 0.959, 0.5, 0.9824, 0.5, 0.9824, 0.5, 0.9824, 0.5, 0.9824, 0.5, 0.9824, 0.5, 0.9824, 0.5, 0.8887, 0.5, 0.8887, 0.5, 0.8887, 0.5, 0.8887, 0.5, 0.8887, 0.5, 0.8887, 0.5, 0.06836, 0.5, 0.06836, 0.5, 0.06836, 0.5, 0.06836, 0.5, 0.06836, 0.5, 0.06836, 0.5, 0.06836, 0.5, 0.06836, 0.5, 0.06836, 0.5, 0.06836, 0.5, 0.06836, 0.5, 0.06836, 0.5, 0.959, 0.5, 0.959, 0.5, 0.959, 0.5, 0.959, 0.5, 0.959, 0.5, 0.959, 0.5, 0.959, 0.5, 0.959, 0.5, 0.959, 0.5, 0.06836, 0.5, 0.06836, 0.5, 0.06836, 0.5, 0.06836, 0.5, 0.06836, 0.5, 0.06836, 0.5, 0.8887, 0.5, 0.8887, 0.5, 0.8887, 0.5, 0.8965, 0.5, 0.8965, 0.5, 0.8965, 0.5, 0.8887, 0.5, 0.8887, 0.5, 0.8887, 0.5, 0.8965, 0.5, 0.8965, 0.5, 0.8965, 0.5, 0.8887, 0.5, 0.8887, 0.5, 0.8887, 0.5, 0.8887, 0.5, 0.8887, 0.5, 0.8887, 0.5, 0.06836, 0.5, 0.06836, 0.5, 0.06836, 0.5, 0.06836, 0.5, 0.06836, 0.5, 0.06836, 0.5, 0.8965, 0.5, 0.8965, 0.5, 0.8965, 0.5, 0.8887, 0.5, 0.8887, 0.5, 0.8887, 0.5, 0.8965, 0.5, 0.8965, 0.5, 0.8965, 0.5, 0.916, 0.5, 0.916, 0.5, 0.916, 0.5, 0.8887, 0.5, 0.8887, 0.5, 0.8887, 0.5, 0.8887, 0.5, 0.8887, 0.5, 0.8887, 0.5, 0.916, 0.5, 0.916, 0.5, 0.916, 0.5, 0.8965, 0.5, 0.8965, 0.5, 0.8965, 0.5, 0.8887, 0.5, 0.8887, 0.5, 0.8887, 0.5, 0.8965, 0.5, 0.8965, 0.5, 0.8965, 0.5, 0.8887, 0.5, 0.8887, 0.5, 0.8887, 0.5, 0.8887, 0.5, 0.8887, 0.5, 0.8887, 0.5, 0.8965, 0.5, 0.8965, 0.5, 0.8965, 0.5, 0.8887, 0.5, 0.8887, 0.5, 0.8887, 0.5, 0.8887, 0.5, 0.8887, 0.5, 0.8887, 0.5, 0.06836, 0.5, 0.06836, 0.5, 0.06836, 0.5, 0.06836, 0.5, 0.06836, 0.5, 0.06836, 0.5, 0.8965, 0.5, 0.8965, 0.5, 0.8965, 0.5, 0.8965, 0.5, 0.8965, 0.5, 0.8965, 0.5, 0.8887, 0.5, 0.8887, 0.5, 0.8887, 0.5, 0.8965, 0.5, 0.8965, 0.5, 0.8965, 0.5, 0.8887, 0.5, 0.8887, 0.5, 0.8887, 0.5, 0.8965, 0.5, 0.8965, 0.5, 0.8965, 0.5, 0.8965, 0.5, 0.8965, 0.5, 0.8965, 0.5, 0.8887, 0.5, 0.8887, 0.5, 0.8887, 0.5, 0.8887, 0.5, 0.8887, 0.5, 0.8887, 0.5, 0.916, 0.5, 0.916, 0.5, 0.916, 0.5, 0.8887, 0.5, 0.8887, 0.5, 0.8887, 0.5, 0.916, 0.5, 0.916, 0.5, 0.916, 0.5, 0.8887, 0.5, 0.8887, 0.5, 0.8887, 0.5, 0.8887, 0.5, 0.8887, 0.5, 0.8887, 0.5, 0.8965, 0.5, 0.8965, 0.5, 0.8965, 0.5, 0.8887, 0.5, 0.8887, 0.5, 0.8887, 0.5, 0.8887, 0.5, 0.8887, 0.5, 0.8887, 0.5, 0.8887, 0.5, 0.8887, 0.5, 0.8887, 0.5, 0.8887, 0.5, 0.8887, 0.5, 0.8887, 0.5, 0.8965, 0.5, 0.8965, 0.5, 0.8965, 0.5, 0.8887, 0.5, 0.8887, 0.5, 0.8887, 0.5, 0.8965, 0.5, 0.8965, 0.5, 0.8965, 0.5, 0.8965, 0.5, 0.8965, 0.5, 0.8965, 0.5, 0.7754, 0.5, 0.7754, 0.5, 0.7754, 0.5, 0.7754, 0.5, 0.7754, 0.5, 0.7754, 0.5, 0.7754, 0.5, 0.7754, 0.5, 0.7754, 0.5, 0.7754, 0.5, 0.7754, 0.5, 0.7754, 0.5, 0.959, 0.5, 0.959, 0.5, 0.959, 0.5, 0.959, 0.5, 0.959, 0.5, 0.959, 0.5, 0.959, 0.5, 0.959, 0.5, 0.959, 0.5, 0.959, 0.5, 0.959, 0.5, 0.959, 0.5, 0.959, 0.5, 0.959, 0.5, 0.959, 0.5, 0.959, 0.5, 0.959, 0.5, 0.959, 0.5, 0.06836, 0.5, 0.06836, 0.5, 0.06836, 0.5, 0.06836, 0.5, 0.06836, 0.5, 0.06836, 0.5, 0.06836, 0.5, 0.06836, 0.5, 0.06836, 0.5, 0.06836, 0.5, 0.06836, 0.5, 0.06836, 0.5, 0.06836, 0.5, 0.06836, 0.5, 0.06836, 0.5, 0.06836, 0.5, 0.06836, 0.5, 0.06836, 0.5, 0.06836, 0.5, 0.06836, 0.5, 0.06836, 0.5, 0.06836, 0.5, 0.06836, 0.5, 0.06836, 0.5, 0.06836, 0.5, 0.06836, 0.5, 0.06836, 0.5, 0.06836, 0.5, 0.06836, 0.5, 0.06836, 0.5, 0.959, 0.5, 0.959, 0.5, 0.959, 0.5, 0.959, 0.5, 0.959, 0.5, 0.959, 0.5, 0.959, 0.5, 0.959, 0.5, 0.959, 0.5, 0.959, 0.5, 0.959, 0.5, 0.959, 0.5, 0.8301, 0.5, 0.8301, 0.5, 0.8301, 0.5, 0.7754, 0.5, 0.7754, 0.5, 0.7754, 0.5, 0.8301, 0.5, 0.8301, 0.5, 0.8301, 0.5, 0.7754, 0.5, 0.7754, 0.5, 0.7754, 0.5, 0.8301, 0.5, 0.8301, 0.5, 0.8301, 0.5, 0.7754, 0.5, 0.7754, 0.5, 0.7754, 0.5, 0.7754, 0.5, 0.7754, 0.5, 0.7754, 0.5, 0.7754, 0.5, 0.7754, 0.5, 0.7754, 0.5, 0.959, 0.5, 0.959, 0.5, 0.959, 0.5, 0.8301, 0.5, 0.8301, 0.5, 0.8301, 0.5, 0.959, 0.5, 0.959, 0.5, 0.959, 0.5, 0.7754, 0.5, 0.7754, 0.5, 0.7754, 0.5, 0.8301, 0.5, 0.8301, 0.5, 0.8301, 0.5, 0.8301, 0.5, 0.8301, 0.5, 0.8301, 0.5, 0.7754, 0.5, 0.7754, 0.5, 0.7754, 0.5, 0.7754, 0.5, 0.7754, 0.5, 0.7754, 0.5, 0.8965, 0.5, 0.8965, 0.5, 0.8965, 0.5, 0.8965, 0.5, 0.8965, 0.5, 0.8965, 0.5, 0.06836, 0.5, 0.06836, 0.5, 0.06836, 0.5, 0.06836, 0.5, 0.06836, 0.5, 0.06836, 0.5, 0.06836, 0.5, 0.06836, 0.5, 0.06836, 0.5, 0.06836, 0.5, 0.06836, 0.5, 0.06836, 0.5, 0.06836, 0.5, 0.06836, 0.5, 0.06836, 0.5, 0.06836, 0.5, 0.06836, 0.5, 0.06836, 0.5, 0.06836, 0.5, 0.06836, 0.5, 0.06836, 0.5, 0.06836, 0.5, 0.06836, 0.5, 0.06836, 0.5, 0.06836, 0.5, 0.06836, 0.5, 0.06836, 0.5, 0.06836, 0.5, 0.06836, 0.5, 0.06836, 0.5, 0.959, 0.5, 0.959, 0.5, 0.959, 0.5, 0.959, 0.5, 0.959, 0.5, 0.959, 0.5, 0.959, 0.5, 0.959, 0.5, 0.959, 0.5, 0.959, 0.5, 0.959, 0.5, 0.959, 0.5, 0.959, 0.5, 0.959, 0.5, 0.959, 0.5, 0.959, 0.5, 0.959, 0.5, 0.959, 0.5, 0.959, 0.5, 0.959, 0.5, 0.959, 0.5, 0.959, 0.5, 0.959, 0.5, 0.959, 0.5, 0.959, 0.5, 0.959, 0.5, 0.959, 0.5, 0.959, 0.5, 0.959, 0.5, 0.959, 0.5, 0.959, 0.5, 0.959, 0.5, 0.959, 0.5, 0.959, 0.5, 0.959, 0.5, 0.959, 0.5, 0.959, 0.5, 0.959, 0.5, 0.959, 0.5, 0.959, 0.5, 0.959, 0.5, 0.959, 0.5, 0.959, 0.5, 0.959, 0.5, 0.959, 0.5, 0.959, 0.5, 0.959, 0.5, 0.959, 0.5, 0.959, 0.5, 0.959, 0.5, 0.959, 0.5, 0.959, 0.5, 0.959, 0.5, 0.959, 0.5, 0.8418, 0.5, 0.8418, 0.5, 0.8418, 0.5, 0.8418, 0.5, 0.8418, 0.5, 0.8418, 0.5, 0.959, 0.5, 0.959, 0.5, 0.959, 0.5, 0.959, 0.5, 0.959, 0.5, 0.959, 0.5, 0.959, 0.5, 0.959, 0.5, 0.959, 0.5, 0.959, 0.5, 0.959, 0.5, 0.959, 0.5, 0.8301, 0.5, 0.8301, 0.5, 0.8301, 0.5, 0.8301, 0.5, 0.8301, 0.5, 0.8301, 0.5, 0.8301, 0.5, 0.8301, 0.5, 0.8301, 0.5, 0.8301, 0.5, 0.8301, 0.5, 0.8301, 0.5, 0.3965, 0.5, 0.3965, 0.5, 0.3965, 0.5, 0.3965, 0.5, 0.3965, 0.5, 0.3965, 0.5, 0.3965, 0.5, 0.3965, 0.5, 0.3965, 0.5, 0.3965, 0.5, 0.3965, 0.5, 0.3965, 0.5, 0.3965, 0.5, 0.3965, 0.5, 0.3965, 0.5, 0.3965, 0.5, 0.3965, 0.5, 0.3965, 0.5, 0.959, 0.5, 0.959, 0.5, 0.959, 0.5, 0.959, 0.5, 0.959, 0.5, 0.959, 0.5, 0.8887, 0.5, 0.8887, 0.5, 0.8887, 0.5, 0.8887, 0.5, 0.8887, 0.5, 0.8887, 0.5, 0.8887, 0.5, 0.8887, 0.5, 0.8887, 0.5, 0.8887, 0.5, 0.8887, 0.5, 0.8887, 0.5, 0.7754, 0.5, 0.7754, 0.5, 0.7754, 0.5, 0.7754, 0.5, 0.7754, 0.5, 0.7754, 0.5, 0.7754, 0.5, 0.7754, 0.5, 0.7754, 0.5, 0.7754, 0.5, 0.7754, 0.5, 0.7754, 0.5, 0.7754, 0.5, 0.7754, 0.5, 0.7754, 0.5, 0.7754, 0.5, 0.7754, 0.5, 0.7754, 0.5, 0.8965, 0.5, 0.8965, 0.5, 0.8965, 0.5, 0.8965, 0.5, 0.8965, 0.5, 0.8965, 0.5, 0.8887, 0.5, 0.8887, 0.5, 0.8887, 0.5, 0.8887, 0.5, 0.8887, 0.5, 0.8887, 0.5, 0.8887, 0.5, 0.8887, 0.5, 0.8887, 0.5, 0.8887, 0.5, 0.8887, 0.5, 0.8887, 0.5, 0.8965, 0.5, 0.8965, 0.5, 0.8965, 0.5, 0.8887, 0.5, 0.8887, 0.5, 0.8887, 0.5, 0.8965, 0.5, 0.8965, 0.5, 0.8965, 0.5, 0.8887, 0.5, 0.8887, 0.5, 0.8887, 0.5, 0.8965, 0.5, 0.8965, 0.5, 0.8965, 0.5, 0.8965, 0.5, 0.8965, 0.5, 0.8965, 0.5, 0.8965, 0.5, 0.8965, 0.5, 0.8965, 0.5, 0.8965, 0.5, 0.8965, 0.5, 0.8965, 0.5, 0.06836, 0.5, 0.06836, 0.5, 0.06836, 0.5, 0.06836, 0.5, 0.06836, 0.5, 0.06836, 0.5, 0.06836, 0.5, 0.06836, 0.5, 0.06836, 0.5, 0.06836, 0.5, 0.06836, 0.5, 0.06836, 0.5, 0.06836, 0.5, 0.06836, 0.5, 0.06836, 0.5, 0.06836, 0.5, 0.06836, 0.5, 0.06836, 0.5, 0.06836, 0.5, 0.06836, 0.5, 0.06836, 0.5, 0.06836, 0.5, 0.06836, 0.5, 0.06836, 0.5, 0.06836, 0.5, 0.06836, 0.5, 0.06836, 0.5, 0.06836, 0.5, 0.06836, 0.5, 0.06836, 0.5, 0.06836, 0.5, 0.06836, 0.5, 0.06836, 0.5, 0.06836, 0.5, 0.06836, 0.5, 0.06836, 0.5, 0.06836, 0.5, 0.06836, 0.5, 0.06836, 0.5, 0.06836, 0.5, 0.06836, 0.5, 0.06836, 0.5, 0.06836, 0.5, 0.06836, 0.5, 0.06836, 0.5, 0.06836, 0.5, 0.06836, 0.5, 0.06836, 0.5, 0.06836, 0.5, 0.06836, 0.5, 0.06836, 0.5, 0.06836, 0.5, 0.06836, 0.5, 0.06836, 0.5, 0.959, 0.5, 0.959, 0.5, 0.959, 0.5, 0.959, 0.5, 0.959, 0.5, 0.959, 0.5, 0.959, 0.5, 0.959, 0.5, 0.959, 0.5, 0.959, 0.5, 0.959, 0.5, 0.959, 0.5, 0.959, 0.5, 0.959, 0.5, 0.959, 0.5, 0.959, 0.5, 0.959, 0.5, 0.959, 0.5, 0.9824, 0.5, 0.9824, 0.5, 0.9824, 0.5, 0.9824, 0.5, 0.9824, 0.5, 0.9824, 0.5, 0.9824, 0.5, 0.9824, 0.5, 0.9824, 0.5, 0.959, 0.5, 0.959, 0.5, 0.959, 0.5, 0.9824, 0.5, 0.9824, 0.5, 0.9824, 0.5, 0.9824, 0.5, 0.9824, 0.5, 0.9824, 0.5, 0.959, 0.5, 0.959, 0.5, 0.959, 0.5, 0.9824, 0.5, 0.9824, 0.5, 0.9824, 0.5, 0.9824, 0.5, 0.9824, 0.5, 0.9824, 0.5, 0.8301, 0.5, 0.8301, 0.5, 0.8301, 0.5, 0.959, 0.5, 0.959, 0.5, 0.959, 0.5, 0.8301, 0.5, 0.8301, 0.5, 0.8301, 0.5, 0.959, 0.5, 0.959, 0.5, 0.959, 0.5, 0.8301, 0.5, 0.8301, 0.5, 0.8301, 0.5, 0.8301, 0.5, 0.8301, 0.5, 0.8301, 0.5, 0.8301, 0.5, 0.8301, 0.5, 0.8301, 0.5, 0.8301, 0.5, 0.8301, 0.5, 0.8301, 0.5, 0.8301, 0.5, 0.8301, 0.5, 0.8301, 0.5, 0.8301, 0.5, 0.8301, 0.5, 0.8301, 0.5, 0.8301, 0.5, 0.8301, 0.5, 0.8301, 0.5, 0.8301, 0.5, 0.8301, 0.5, 0.8301, 0.5, 0.2324, 0.5, 0.2324, 0.5, 0.2324, 0.5, 0.2324, 0.5, 0.2324, 0.5, 0.2324, 0.5, 0.2324, 0.5, 0.2324, 0.5, 0.2324, 0.5, 0.2324, 0.5, 0.2324, 0.5, 0.2324, 0.5, 0.959, 0.5, 0.959, 0.5, 0.959, 0.5, 0.959, 0.5, 0.959, 0.5, 0.959, 0.5, 0.8887, 0.5, 0.8887, 0.5, 0.8887, 0.5, 0.8887, 0.5, 0.8887, 0.5, 0.8887, 0.5, 0.8887, 0.5, 0.8887, 0.5, 0.8887, 0.5, 0.8887, 0.5, 0.8887, 0.5, 0.8887, 0.5, 0.8965, 0.5, 0.8965, 0.5, 0.8965, 0.5, 0.8965, 0.5, 0.8965, 0.5, 0.8965, 0.5])
me_untitled.materials.append(mat_palette)
me_untitled.update()
me_untitled.normals_split_custom_set([tuple(v) for v in zip(*[iter([-1.0, 0.0, 0.0, -1.0, 0.0, 0.0, -1.0, 0.0, 0.0, -1.0, 0.0, 0.0, -1.0, 0.0, 0.0, -1.0, 0.0, 0.0, -1.0, -4.234e-07, 0.0, -1.0, 0.0, 0.0, -1.0, 0.0, 0.0, -1.0, 0.0, 0.0, -1.0, 0.0, 0.0, -1.0, 0.0, 0.0, -1.0, -1.971e-08, 0.0, -1.0, -1.805e-07, 0.0, -1.0, -4.234e-07, 0.0, -1.0, -1.971e-08, 0.0, -1.0, 0.0, 0.0, -1.0, 0.0, 0.0, -1.0, -1.971e-08, 0.0, -1.0, -4.234e-07, 0.0, -1.0, 0.0, 0.0, -1.0, 0.0, 0.0, -1.0, -1.805e-07, 0.0, -1.0, -1.971e-08, 0.0, -1.0, 0.0, 0.0, -1.0, 0.0, 0.0, -1.0, 0.0, 0.0, -1.0, 0.0, 0.0, -1.0, 0.0, 0.0, -1.0, 0.0, 0.0, -1.0, 1.206e-07, 0.0, -1.0, 0.0, 0.0, -1.0, 0.0, 0.0, -1.0, 1.206e-07, 0.0, -1.0, 0.0, 0.0, -1.0, 0.0, 0.0, -1.0, 3.486e-08, 0.0, -1.0, 0.0, 0.0, -1.0, 1.206e-07, 0.0, -1.0, 0.0, 0.0, -1.0, 0.0, 0.0, -1.0, 3.486e-08, 0.0, -1.0, 3.078e-08, 0.0, -1.0, 1.206e-07, 0.0, -1.0, 0.0, 0.0, -1.0, 3.078e-08, 0.0, -1.0, 3.486e-08, 0.0, -1.0, 1.206e-07, 0.0, -1.0, 0.0, 0.0, -1.0, 3.486e-08, 0.0, -1.0, 3.078e-08, 0.0, -1.0, 2.794e-07, 0.0, -1.0, 0.0, 0.0, -1.0, 3.078e-08, 0.0, -1.0, 2.794e-07, 0.0, -1.0, 3.486e-08, 0.0, -1.0, 0.0, 0.0, -1.0, -9.879e-09, 0.0, -1.0, 0.0, 0.0, -1.0, 3.486e-08, 0.0, -1.0, -9.879e-09, 0.0, -1.0, 3.486e-08, 0.0, -1.0, 2.794e-07, 0.0, -1.0, -9.879e-09, 0.0, -1.0, 0.0, 0.0, -1.0, 0.0, 0.0, -1.0, 0.0, 0.0, -1.0, 3.078e-08, 0.0, -1.0, 0.0, 0.0, -1.0, 3.879e-08, 0.0, -1.0, 2.794e-07, 0.0, -1.0, 3.078e-08, 0.0, -1.0, 3.879e-08, 0.0, -1.0, 3.078e-08, 0.0, -1.0, 0.0, 0.0, -1.0, 3.879e-08, 0.0, -1.0, -9.879e-09, 0.0, -1.0, 2.794e-07, 0.0, -1.0, 1.965e-08, 0.0, -1.0, 3.879e-08, 0.0, -1.0, 0.0, 0.0, -1.0, -2.994e-08, 0.0, -1.0, 0.0, 0.0, -1.0, -9.879e-09, 0.0, -1.0, -2.994e-08, 0.0, -1.0, 3.879e-08, 0.0, -1.0, 1.965e-08, 0.0, -1.0, -2.994e-08, 0.0, -1.0, -9.879e-09, 0.0, -1.0, 3.879e-08, 0.0, -1.0, 0.0, 0.0, -1.0, 0.0, 0.0, -1.0, 0.0, 0.0, -1.0, 0.0, 0.0, -1.0, 0.0, 0.0, -1.0, 0.0, 0.0, -1.0, 0.0, 0.0, -1.0, 0.0, 0.0, -1.0, 0.0, 0.0, -1.0, 0.0, 0.0, -1.0, 0.0, 0.0, -1.0, 0.0, 0.0, -1.0, 0.0, 0.0, -1.0, 0.0, 0.0, -1.0, 0.0, 0.0, -1.0, 0.0, 0.0, -1.0, 0.0, 0.0, -1.0, 0.0, 0.0, -1.0, 0.0, 0.0, -1.0, 0.0, 0.0, -1.0, 0.0, 0.0, -1.0, 0.0, 0.0, -1.0, 0.0, 0.0, -1.0, 0.0, 0.0, -1.0, 0.0, 0.0, -1.0, 0.0, 0.0, -1.0, 0.0, 0.0, -1.0, 0.0, 0.0, -1.0, 0.0, 0.0, -1.0, 0.0, 0.0, -1.0, 0.0, 0.0, -1.0, 0.0, 0.0, -1.0, 0.0, 0.0, -1.0, 0.0, 0.0, -1.0, 0.0, 0.0, -1.0, 0.0, 0.0, -1.0, 0.0, 0.0, -1.0, 0.0, 0.0, -1.0, 0.0, 0.0, -1.0, 0.0, 0.0, -1.0, 0.0, 0.0, -1.0, 0.0, 0.0, -1.0, 4.234e-07, 0.0, -1.0, 0.0, 0.0, -1.0, 0.0, 0.0, -1.0, 0.0, 0.0, -1.0, 0.0, 0.0, -1.0, 0.0, 0.0, -1.0, 1.682e-08, 0.0, -1.0, 1.526e-07, 0.0, -1.0, 4.234e-07, 0.0, -1.0, 1.682e-08, 0.0, -1.0, 0.0, 0.0, -1.0, 0.0, 0.0, -1.0, 1.682e-08, 0.0, -1.0, 4.234e-07, 0.0, -1.0, 0.0, 0.0, -1.0, -4.458e-07, 0.0, -1.0, 1.526e-07, 0.0, -1.0, 1.682e-08, 0.0, -1.0, 0.0, 0.0, -1.0, 1.682e-08, 0.0, -1.0, 0.0, 0.0, -1.0, -1.214e-08, 0.0, -1.0, -1.162e-07, 0.0, -1.0, -4.458e-07, 0.0, -1.0, -1.214e-08, 0.0, -1.0, 1.682e-08, 0.0, -1.0, 0.0, 0.0, -1.0, -1.214e-08, 0.0, -1.0, -4.458e-07, 0.0, -1.0, 1.682e-08, 0.0, -1.0, 0.0, 0.0, -1.0, -1.162e-07, 0.0, -1.0, -1.214e-08, 0.0, -1.0, 0.0, 0.0, -1.0, 0.0, 0.0, -1.0, -1.214e-08, 0.0, -1.0, -6.031e-08, 0.0, -1.0, -1.162e-07, 0.0, -1.0, 0.0, 0.0, -1.0, -6.031e-08, 0.0, -1.0, 0.0, 0.0, -1.0, 0.0, 0.0, -1.0, -9.313e-08, 0.0, -1.0, -6.031e-08, 0.0, -1.0, 0.0, 0.0, -1.0, -3.815e-08, 0.0, -1.0, -1.162e-07, 0.0, -1.0, -6.031e-08, 0.0, -1.0, -3.815e-08, 0.0, -1.0, -6.031e-08, 0.0, -1.0, -9.313e-08, 0.0, -1.0, 0.0, 0.0, -1.0, 0.0, 0.0, -1.0, 0.0, 0.0, -1.0, 0.0, 0.0, -1.0, 0.0, 0.0, -1.0, 0.0, 0.0, -1.0, 0.0, 0.0, -1.0, 0.0, 0.0, -1.0, 0.0, 0.0, -1.0, 0.0, 0.0, -1.0, 0.0, 0.0, -1.0, 0.0, 0.0, -1.0, 0.0, 0.0, -1.0, 0.0, 0.0, -1.0, 0.0, 0.0, -1.0, 0.0, 0.0, -1.0, 0.0, 0.0, -1.0, 0.0, 0.0, -1.0, 0.0, 0.0, -1.0, 0.0, 0.0, -1.0, 0.0, 0.0, -1.0, 0.0, 0.0, -1.0, 0.0, 0.0, -1.0, 0.0, 0.0, -1.0, 0.0, 0.0, -1.0, 0.0, 0.0, -1.0, 0.0, 0.0, -1.0, 0.0, 0.0, -1.0, 0.0, 0.0, -1.0, 0.0, 0.0, -1.0, 0.0, 0.0, -1.0, 0.0, 0.0, -1.0, 0.0, 0.0, -1.0, 0.0, 0.0, -1.0, 0.0, 0.0, -1.0, 0.0, 0.0, -1.0, 0.0, 0.0, -1.0, 0.0, 0.0, -1.0, 0.0, 0.0, -1.0, 0.0, 0.0, -1.0, 0.0, 0.0, -1.0, 0.0, 0.0, -1.0, 0.0, 0.0, -1.0, 0.0, 0.0, -1.0, 0.0, 0.0, -1.0, 0.0, 0.0, -1.0, 0.0, 0.0, -1.0, 0.0, 0.0, 1.0, 0.0, 0.0, 1.0, 0.0, 0.0, 1.0, 0.0, 0.0, 1.0, 0.0, 0.0, 1.0, 0.0, 0.0, 1.0, 0.0, 0.0, 1.0, 0.0, 0.0, 1.0, 0.0, 0.0, 1.0, 0.0, 0.0, 1.0, 0.0, 0.0, 1.0, 0.0, 0.0, 1.0, 0.0, 0.0, 1.0, 0.0, 0.0, 1.0, -3.815e-08, 0.0, 1.0, 0.0, 0.0, 1.0, 0.0, 0.0, 1.0, -3.815e-08, 0.0, 1.0, -9.314e-08, 0.0, 1.0, -9.314e-08, 0.0, 1.0, -3.815e-08, 0.0, 1.0, -2.412e-07, 0.0, 1.0, -3.815e-08, 0.0, 1.0, 0.0, 0.0, 1.0, 0.0, 0.0, 1.0, -2.412e-07, 0.0, 1.0, -3.815e-08, 0.0, 1.0, 0.0, 0.0, 1.0, 0.0, 0.0, 1.0, 0.0, 0.0, 1.0, 0.0, 0.0, 1.0, 0.0, 0.0, 1.0, 0.0, 0.0, 1.0, 0.0, 0.0, 1.0, 0.0, 0.0, 1.0, 0.0, 0.0, 1.0, 0.0, 0.0, 1.0, 0.0, 0.0, 1.0, 0.0, 0.0, 1.0, 0.0, 0.0, 1.0, 0.0, 0.0, 1.0, 0.0, 0.0, 1.0, 0.0, 0.0, 1.0, 0.0, 0.0, 1.0, 0.0, 0.0, 1.0, 0.0, 0.0, 1.0, 0.0, 0.0, 1.0, 0.0, 0.0, 1.0, 0.0, 0.0, 1.0, 0.0, 0.0, 1.0, 0.0, 0.0, 1.0, 0.0, 0.0, 1.0, 0.0, 0.0, 1.0, 0.0, 0.0, 1.0, 0.0, 0.0, 1.0, 0.0, 0.0, 1.0, 0.0, 0.0, 1.0, 0.0, 0.0, 1.0, 0.0, 0.0, 1.0, 0.0, 0.0, 1.0, 0.0, 0.0, 1.0, 0.0, 0.0, 1.0, 0.0, 0.0, 1.0, 0.0, 0.0, 1.0, 0.0, 0.0, 1.0, 0.0, 0.0, 1.0, -2.019e-13, 0.0, 1.0, 0.0, 0.0, 1.0, 0.0, 0.0, 1.0, 0.0, 0.0, 1.0, -2.019e-13, 0.0, 1.0, -7.277e-14, 0.0, 1.0, -8.022e-15, 0.0, 1.0, 0.0, 0.0, 1.0, 0.0, 0.0, 1.0, -8.022e-15, 0.0, 1.0, 0.0, 0.0, 1.0, -2.019e-13, 0.0, 1.0, -8.022e-15, 0.0, 1.0, -8.022e-15, 0.0, 1.0, -7.277e-14, 0.0, 1.0, 0.0, 0.0, 1.0, 0.0, 0.0, 1.0, -8.022e-15, 0.0, 1.0, 0.0, 0.0, 1.0, 0.0, 0.0, 1.0, 0.0, 0.0, 1.0, 0.0, 0.0, 1.0, 0.0, 0.0, 1.0, -8.022e-15, 0.0, 1.0, 0.0, 0.0, 1.0, -8.022e-15, 0.0, 1.0, 0.0, 0.0, 1.0, 0.0, 0.0, 1.0, 0.0, 0.0, 1.0, 0.0, 0.0, 1.0, 0.0, 0.0, 1.0, 0.0, 0.0, 1.0, 0.0, 0.0, 1.0, 0.0, 0.0, 1.0, 0.0, 0.0, 1.0, 0.0, 0.0, 1.0, 0.0, 0.0, 1.0, 0.0, 0.0, 1.0, 0.0, 0.0, 1.0, 0.0, 0.0, 1.0, 0.0, 0.0, 1.0, 0.0, 0.0, 1.0, 0.0, 0.0, 1.0, 0.0, 0.0, 1.0, 0.0, 0.0, 1.0, 0.0, 0.0, 1.0, 0.0, 0.0, 1.0, 0.0, 0.0, 1.0, 0.0, 0.0, 1.0, 0.0, 0.0, 1.0, 0.0, 0.0, 1.0, 0.0, 0.0, 1.0, 0.0, 0.0, 1.0, 0.0, 0.0, 1.0, 0.0, 0.0, 1.0, 0.0, 0.0, 1.0, 0.0, 0.0, 1.0, 0.0, 0.0, 1.0, 0.0, 0.0, 1.0, 0.0, 0.0, 1.0, 0.0, 0.0, 1.0, 9.314e-08, 0.0, 1.0, 2.954e-08, 0.0, 1.0, 8.846e-08, 0.0, 1.0, 8.846e-08, 0.0, 1.0, 2.954e-08, 0.0, 1.0, 1.552e-08, 0.0, 1.0, 9.314e-08, 0.0, 1.0, 8.846e-08, 0.0, 1.0, 0.0, 0.0, 1.0, 1.552e-08, 0.0, 1.0, 2.954e-08, 0.0, 1.0, 0.0, 0.0, 1.0, 0.0, 0.0, 1.0, 2.954e-08, 0.0, 1.0, 0.0, 0.0, 1.0, 9.314e-08, 0.0, 1.0, 0.0, 0.0, 1.0, 0.0, 0.0, 1.0, 0.0, 0.0, 1.0, 0.0, 0.0, 1.0, 0.0, 0.0, 1.0, 0.0, 0.0, 1.0, -2.34e-08, 0.0, 1.0, -3.486e-08, 0.0, 1.0, -3.486e-08, 0.0, 1.0, -2.34e-08, 0.0, 1.0, -6.985e-08, 0.0, 1.0, -6.985e-08, 0.0, 1.0, -2.34e-08, 0.0, 1.0, 0.0, 0.0, 1.0, -3.486e-08, 0.0, 1.0, -6.985e-08, 0.0, 1.0, 0.0, 0.0, 1.0, 0.0, 0.0, 1.0, 0.0, 0.0, 1.0, 0.0, 0.0, 1.0, 0.0, 0.0, 1.0, -6.985e-08, 0.0, 1.0, 0.0, 0.0, 1.0, -6.985e-08, 0.0, 1.0, 0.0, 0.0, 1.0, 0.0, 0.0, 1.0, 0.0, 0.0, 1.0, 0.0, 0.0, 1.0, 0.0, 0.0, 1.0, 0.0, 0.0, 1.0, 0.0, 0.0, 1.0, 0.0, 0.0, 1.0, 0.0, 0.0, 1.0, 0.0, 0.0, 1.0, 0.0, 0.0, 1.0, 0.0, 0.0, 1.0, 3.078e-08, 0.0, 1.0, 8.716e-09, 0.0, 1.0, 0.0, 0.0, 1.0, 0.0, 0.0, 1.0, 8.716e-09, 0.0, 1.0, 8.716e-09, 0.0, 1.0, 3.078e-08, 0.0, 1.0, 3.016e-08, 0.0, 1.0, 3.016e-08, 0.0, 1.0, 3.078e-08, 0.0, 1.0, 0.0, 0.0, 1.0, 0.0, 0.0, 1.0, 8.716e-09, 0.0, 1.0, 5.261e-09, 0.0, 1.0, 8.716e-09, 0.0, 1.0, 3.016e-08, 0.0, 1.0, 5.261e-09, 0.0, 1.0, 3.016e-08, 0.0, 1.0, 0.0, 0.0, 1.0, 0.0, 0.0, 1.0, 5.261e-09, 0.0, 1.0, 3.016e-08, 0.0, 1.0, 0.0, 0.0, 1.0, 0.0, 0.0, 1.0, 0.0, 0.0, 1.0, 0.0, 0.0, 1.0, 0.0, 0.0, 1.0, 5.261e-09, 0.0, 1.0, 3.885e-08, 0.0, 1.0, 3.885e-08, 0.0, 1.0, 5.261e-09, 0.0, 1.0, 3.74e-08, 0.0, 1.0, 3.885e-08, 0.0, 1.0, 3.74e-08, 0.0, 1.0, -1.206e-07, 0.0, 1.0, 3.74e-08, 0.0, 1.0, 5.261e-09, 0.0, 1.0, -1.206e-07, 0.0, 1.0, 5.261e-09, 0.0, 1.0, 0.0, 0.0, 1.0, -4.657e-08, 0.0, 1.0, -1.206e-07, 0.0, 1.0, 5.261e-09, 0.0, 1.0, -4.657e-08, 0.0, 1.0, 3.885e-08, 0.0, 1.0, -1.206e-07, 0.0, 1.0, -7.63e-08, 0.0, 1.0, -1.206e-07, 0.0, 1.0, -4.657e-08, 0.0, 1.0, -7.63e-08, 0.0, 1.0, 0.0, 0.0, 1.0, 0.0, 0.0, 1.0, 0.0, 0.0, 1.0, -7.63e-08, 0.0, 1.0, -4.657e-08, 0.0, 1.0, 0.0, 0.0, 1.0, -4.657e-08, 0.0, 1.0, 0.0, 0.0, 1.0, 0.0, 0.0, 0.0, 0.0, 1.0, 0.0, 0.0, 1.0, 0.0, 0.0, 1.0, 0.0, 0.0, 1.0, 0.0, 0.0, 1.0, 0.0, 0.0, 1.0, 0.0, 0.0, 1.0, 0.0, 0.0, 1.0, 0.0, 0.0, 1.0, 0.0, 0.0, 1.0, 0.0, 0.0, 1.0, 0.0, 0.0, 1.0, 0.0, 0.0, 1.0, 0.0, 0.0, 1.0, 0.0, 0.0, 1.0, 0.0, 0.0, 1.0, 0.0, 0.0, 1.0, 0.0, 0.0, 1.0, 0.0, 0.0, 1.0, 0.0, 0.0, 1.0, 0.0, 0.0, 1.0, 0.0, 0.0, 1.0, 0.0, 0.0, 1.0, 0.0, 0.0, 1.0, 0.0, 0.0, 1.0, 0.0, 0.0, 1.0, 0.0, 0.0, 1.0, 0.0, 0.0, 1.0, 0.0, 0.0, 1.0, 0.0, 0.0, 1.0, 0.0, 0.0, 1.0, 0.0, 0.0, 1.0, 0.0, 0.0, 1.0, 0.0, 0.0, 1.0, 0.0, 0.0, 1.0, 0.0, 0.0, 1.0, 0.0, 0.0, 1.0, 0.0, 0.0, 1.0, 0.0, 0.0, 1.0, 0.0, 0.0, 1.0, 0.0, 0.0, 1.0, 0.0, 0.0, 1.0, 0.0, 0.0, 1.0, 0.0, 0.0, 1.0, 0.0, 0.0, 1.0, 0.0, 0.0, 1.0, 0.0, 0.0, 1.0, 0.0, 0.0, 1.0, 0.0, 0.0, 1.0, 0.0, 0.0, 1.0, 0.0, 0.0, 1.0, 0.0, 0.0, 1.0, 0.0, 0.0, 1.0, 0.0, 0.0, 1.0, 0.0, 0.0, 1.0, 0.0, 0.0, 1.0, 0.0, 0.0, 1.0, 0.0, 0.0, 1.0, 0.0, 0.0, 1.0, 0.0, 0.0, 1.0, 0.0, 0.0, 1.0, 0.0, 0.0, 1.0, 0.0, 0.0, 1.0, 0.0, 0.0, 1.0, 0.0, 0.0, 1.0, 0.0, 0.0, 1.0, 1.145e-07, 0.0, 1.0, 0.0, 0.0, 1.0, 0.0, 0.0, 1.0, 9.464e-09, 0.0, 1.0, 1.145e-07, 0.0, 1.0, 0.0, 0.0, 1.0, 9.464e-09, 0.0, 1.0, 1.958e-08, 0.0, 1.0, 1.145e-07, 0.0, 1.0, 0.0, 0.0, 1.0, 1.958e-08, 0.0, 1.0, 9.464e-09, 0.0, 1.0, 0.0, 0.0, 1.0, 0.0, 0.0, 1.0, 0.0, 0.0, 1.0, 0.0, 0.0, 1.0, 0.0, 0.0, 1.0, 0.0, 0.0, 1.0, 0.0, 0.0, 1.0, 0.0, 0.0, 1.0, 0.0, 0.0, 1.0, 0.0, 0.0, 1.0, 0.0, 0.0, 1.0, 0.0, 0.0, 1.0, 0.0, 0.0, 1.0, 0.0, 0.0, 1.0, 0.0, 0.0, 1.0, 0.0, 0.0, 1.0, 0.0, 0.0, 1.0, 0.0, 0.0, 1.0, 0.0, 0.0, 1.0, 0.0, 0.0, 1.0, 0.0, 0.0, 1.0, 0.0, 0.0, 1.0, 0.0, 0.0, 1.0, 0.0, 0.0, 1.0, 0.0, 0.0, 1.0, 0.0, 0.0, 1.0, 0.0, 0.0, 1.0, 0.0, 0.0, 1.0, 0.0, 0.0, 1.0, 0.0, 0.0, 1.0, 0.0, 0.0, 1.0, 0.0, 0.0, 1.0, 0.0, 0.0, 1.0, 0.0, 0.0, 1.0, 0.0, 0.0, 1.0, 0.0, 0.0, 1.0, 0.0, 0.0, 1.0, 0.0, 0.0, 1.0, 0.0, 0.0, 1.0, 0.0, 0.0, 1.0, 0.0, 0.0, 1.0, 0.0, 0.0, 1.0, 0.0, 0.0, 1.0, 0.0, 0.0, 1.0, 0.0, 0.0, 1.0, 0.0, 0.0, 1.0, 0.0, 0.0, 1.0, 0.0, 0.0, 1.0, 0.0, 0.0, 1.0, 0.0, 0.0, 1.0, 0.0, 0.0, 1.0, 0.0, 0.0, 1.0, 0.0, 0.0, 1.0, 0.0, 0.0, 1.0, 0.0, 0.0, 1.0, 0.0, 0.0, 1.0, 0.0, 0.0, 1.0, 0.0, 0.0, 1.0, 0.0, 0.0, 1.0, 0.0, 0.0, 1.0, 0.0, 0.0, 1.0, 0.0, 0.0, 1.0, 0.0, 0.0, 1.0, 0.0, 0.0, 1.0, 0.0, 0.0, 1.0, 0.0, 0.0, 1.0, 0.0, 0.0, 1.0, 0.0, 0.0, 1.0, 0.0, 0.0, 1.0, 0.0, 0.0, 1.0, 0.0, 0.0, 1.0, 0.0, 0.0, 1.0, 0.0, 0.0, 1.0, 0.0, 0.0, 1.0, 0.0, 0.0, 1.0, 0.0, 0.0, 1.0, 0.0, 0.0, 1.0, 0.0, 0.0, 1.0, 0.0, 0.0, 1.0, 0.0, 0.0, 1.0, 0.0, 0.0, 1.0, 0.0, 0.0, 1.0, 0.0, 0.0, 1.0, 0.0, 0.0, 1.0, 0.0, 0.0, 1.0, 0.0, 0.0, 1.0, 0.0, 0.0, 1.0, 2.749e-08, 0.0, 1.0, 0.0, 0.0, 1.0, 0.0, 0.0, 1.0, 0.0, 0.0, 1.0, 0.0, 0.0, 1.0, 0.0, 0.0, 1.0, 0.0, 0.0, 1.0, 0.0, 0.0, 1.0, 2.749e-08, 0.0, 1.0, 0.0, 0.0, 1.0, 0.0, 0.0, 1.0, 0.0, 0.0, 1.0, -5.499e-08, 0.0, 1.0, 2.749e-08, 0.0, 1.0, 0.0, 0.0, 1.0, 9.313e-08, 0.0, 1.0, 2.749e-08, 0.0, 1.0, -5.499e-08, 0.0, 1.0, 0.0, 0.0, 1.0, 0.0, 0.0, 1.0, 0.0, 0.0, 1.0, 0.0, 0.0, 1.0, 0.0, 0.0, 1.0, 0.0, 0.0, 1.0, -9.313e-08, 0.0, 1.0, 9.313e-08, 0.0, 1.0, -5.499e-08, 0.0, 1.0, 0.0, 0.0, 1.0, 2.749e-08, 0.0, 1.0, 9.313e-08, 0.0, 1.0, 0.0, 0.0, 1.0, 9.313e-08, 0.0, 1.0, -9.313e-08, 0.0, 1.0, 0.0, 0.0, 1.0, 0.0, 0.0, 1.0, 2.749e-08, 0.0, 1.0, 0.0, 0.0, 1.0, 2.749e-08, 0.0, 1.0, 0.0, 0.0, 1.0, 0.0, 0.0, 1.0, 0.0, 0.0, 1.0, 0.0, 0.0, 1.0, 0.0, 0.0, 1.0, 0.0, 0.0, 1.0, 0.0, 0.0, 1.0, 1.397e-07, 0.0, 1.0, -9.313e-08, 0.0, 1.0, -5.499e-08, 0.0, 1.0, 1.397e-07, 0.0, 1.0, 0.0, 0.0, 1.0, -9.313e-08, 0.0, 1.0, 2.749e-08, 0.0, 1.0, 0.0, 0.0, 1.0, 0.0, 0.0, 1.0, 2.749e-08, 0.0, 1.0, 0.0, 0.0, 1.0, 1.397e-07, 0.0, 1.0, 0.0, 0.0, 1.0, 0.0, 0.0, 1.0, 0.0, 0.0, 1.0, 0.0, 0.0, 1.0, 0.0, 0.0, 1.0, 2.749e-08, 0.0, 1.0, 0.0, 0.0, 1.0, 0.0, 0.0, 1.0, 0.0, 0.0, 1.0, 0.0, 0.0, 1.0, 0.0, 0.0, 1.0, 0.0, 0.0, 1.0, 0.0, 0.0, 1.0, 0.0, 0.0, 1.0, 0.0, 0.0, 1.0, 0.0, 0.0, 1.0, 0.0, 0.0, 1.0, 0.0, 0.0, 1.0, 6.785e-14, 0.0, 1.0, 2.749e-08, 0.0, 1.0, 1.397e-07, 0.0, 1.0, 6.785e-14, 0.0, 1.0, 1.397e-07, 0.0, 1.0, -5.499e-08, 0.0, 1.0, -1.397e-07, 0.0, 1.0, 0.0, 0.0, 1.0, 2.749e-08, 0.0, 1.0, -1.397e-07, 0.0, 1.0, 2.749e-08, 0.0, 1.0, 6.785e-14, 0.0, 1.0, 0.0, 0.0, 1.0, 0.0, 0.0, 1.0, 0.0, 0.0, 1.0, 0.0, 0.0, 1.0, 0.0, 0.0, 1.0, 0.0, 0.0, 1.0, 0.0, 0.0, 1.0, 0.0, 0.0, 1.0, 0.0, 0.0, 1.0, 3.069e-07, 0.0, 1.0, 0.0, 0.0, 1.0, -1.397e-07, 0.0, 1.0, 3.069e-07, 0.0, 1.0, -1.397e-07, 0.0, 1.0, 6.785e-14, 0.0, 1.0, 3.069e-07, 0.0, 1.0, 0.0, 0.0, 1.0, 0.0, 0.0, 1.0, -3.144e-07, 0.0, 1.0, 0.0, 0.0, 1.0, 0.0, 0.0, 1.0, -3.144e-07, 0.0, 1.0, 0.0, 0.0, 1.0, 3.069e-07, 0.0, 1.0, -3.144e-07, 0.0, 1.0, 0.0, 0.0, 1.0, 0.0, 0.0, 1.0, -2.34e-08, 0.0, 1.0, 0.0, 0.0, 1.0, -3.144e-07, 0.0, 1.0, 0.0, 0.0, 1.0, 0.0, 0.0, 1.0, 0.0, 0.0, 1.0, 0.0, 0.0, 1.0, 0.0, 0.0, 1.0, -2.34e-08, 0.0, 1.0, 1.384e-08, 0.0, 1.0, -2.34e-08, 0.0, 1.0, -3.144e-07, 0.0, 1.0, 1.384e-08, 0.0, 1.0, 3.069e-07, 0.0, 1.0, 6.785e-14, 0.0, 1.0, 1.384e-08, 0.0, 1.0, -3.144e-07, 0.0, 1.0, 3.069e-07, 0.0, 1.0, 0.0, 0.0, 1.0, 0.0, 0.0, 1.0, -2.34e-08, 0.0, 1.0, 0.0, 0.0, 1.0, -2.34e-08, 0.0, 1.0, 1.384e-08, 0.0, 1.0, 0.0, 0.0, 1.0, 0.0, 0.0, 1.0, 0.0, 0.0, 1.0, 0.0, 0.0, 1.0, 0.0, 0.0, 1.0, 0.0, 0.0, 1.0, 0.0, 0.0, 1.0, 0.0, 0.0, 1.0, 0.0, 0.0, 1.0, 0.0, 0.0, 1.0, 0.0, 0.0, 1.0, 0.0, 0.0, 1.0, 0.0, 0.0, 1.0, 0.0, 0.0, 1.0, 0.0, 0.0, 1.0, 0.0, 0.0, 1.0, 0.0, 0.0, 1.0, 0.0, 0.0, 1.0, 0.0, 0.0, -1.0, 0.0, 0.0, -1.0, 0.0, 0.0, -1.0, 0.0, 0.0, -1.0, 0.0, 0.0, -1.0, 0.0, 0.0, -1.0, 0.0, 0.0, -1.0, 0.0, 0.0, -1.0, 0.0, 0.0, -1.0, 0.0, 0.0, -1.0, 0.0, 0.0, -1.0, 0.0, 0.0, -1.0, 0.0, 0.0, -1.0, 0.0, 0.0, -1.0, 0.0, 0.0, -1.0, 0.0, 0.0, -1.0, 0.0, 0.0, -1.0, 0.0, 0.0, -1.0, 0.0, 0.0, -1.0, 0.0, 0.0, -1.0, 0.0, 0.0, -1.0, 0.0, 0.0, -1.0, 0.0, 0.0, -1.0, 0.0, 0.0, -1.0, 0.0, 0.0, -1.0, 0.0, 0.0, -1.0, 0.0, 0.0, -1.0, 0.0, 0.0, -1.0, 0.0, 0.0, -1.0, 0.0, 0.0, -1.0, 0.0, 0.0, -1.0, 0.0, 0.0, -1.0, 0.0, 0.0, -1.0, 0.0, 0.0, -1.0, 0.0, 0.0, -1.0, 0.0, 0.0, -1.0, 0.0, 0.0, -1.0, 0.0, 0.0, -1.0, 0.0, 0.0, -1.0, 0.0, 0.0, -1.0, 0.0, 0.0, -1.0, 0.0, 0.0, -1.0, 0.0, 0.0, -1.0, 0.0, 0.0, -1.0, 0.0, 0.0, -1.0, 0.0, 0.0, -1.0, 0.0, 0.0, -1.0, 0.0, 0.0, -1.0, 0.0, 0.0, -1.0, 0.0, 0.0, -1.0, 0.0, 0.0, -1.0, 0.0, 0.0, -1.0, 0.0, 0.0, -1.0, 0.0, 0.0, -1.0, 0.0, 0.0, -1.0, 0.0, 0.0, -1.0, 0.0, 0.0, -1.0, 0.0, 0.0, -1.0, 0.0, 0.0, -1.0, 0.0, 0.0, -1.0, 0.0, 0.0, -1.0, 0.0, 0.0, -1.0, 0.0, 0.0, -1.0, 0.0, 0.0, -1.0, 0.0, 0.0, -1.0, 0.0, 0.0, -1.0, 0.0, 0.0, -1.0, 0.0, 0.0, -1.0, 0.0, 0.0, -1.0, 0.0, 0.0, -1.0, 0.0, 0.0, -1.0, 0.0, 0.0, -1.0, 0.0, 0.0, -1.0, 0.0, 0.0, -1.0, 0.0, 0.0, -1.0, 0.0, 0.0, -1.0, 0.0, 0.0, -1.0, 0.0, 0.0, -1.0, 0.0, 0.0, -1.0, 0.0, 0.0, -1.0, 0.0, 0.0, -1.0, 0.0, 0.0, -1.0, 0.0, 0.0, -1.0, 0.0, 0.0, -1.0, 0.0, 0.0, -1.0, 0.0, 0.0, -1.0, 0.0, 0.0, -1.0, 0.0, 0.0, -1.0, 0.0, 0.0, -1.0, 0.0, 0.0, -1.0, 0.0, 0.0, -1.0, 0.0, 0.0, -1.0, 0.0, 0.0, -1.0, 0.0, 0.0, -1.0, 0.0, 0.0, -1.0, 0.0, 0.0, -1.0, 0.0, 0.0, -1.0, 0.0, 0.0, -1.0, 0.0, 0.0, -1.0, 0.0, 0.0, -1.0, 0.0, 0.0, -1.0, 0.0, 0.0, -1.0, 0.0, 0.0, -1.0, 0.0, 0.0, -1.0, 0.0, 0.0, -1.0, 0.0, 0.0, -1.0, 0.0, 0.0, -1.0, 0.0, 0.0, -1.0, 0.0, 0.0, -1.0, 0.0, 0.0, -1.0, 0.0, 0.0, -1.0, 0.0, 0.0, -1.0, 0.0, 0.0, -1.0, 0.0, 0.0, -1.0, 0.0, -1.0, 0.0, 0.0, -1.0, 0.0, 0.0, -1.0, 0.0, 0.0, -1.0, 0.0, 0.0, -1.0, 0.0, 0.0, -1.0, 0.0, 0.0, -1.0, 0.0, 0.0, -1.0, 0.0, 0.0, -1.0, 0.0, 0.0, -1.0, 0.0, 0.0, -1.0, 0.0, 0.0, -1.0, 0.0, 0.0, -1.0, 0.0, 0.0, -1.0, 0.0, 0.0, -1.0, 0.0, 0.0, -1.0, 0.0, 0.0, -1.0, 0.0, 0.0, -1.0, 0.0, 0.0, -1.0, 0.0, 0.0, -1.0, 0.0, 0.0, -1.0, 0.0, 0.0, -1.0, 0.0, 0.0, -1.0, 0.0, 0.0, -1.0, 0.0, 0.0, -1.0, 0.0, 0.0, -1.0, 0.0, 0.0, -1.0, 0.0, 0.0, -1.0, 0.0, 0.0, -1.0, 0.0, 0.0, -1.0, 0.0, 0.0, -1.0, 0.0, 0.0, -1.0, -1.073e-07, 0.0, -1.0, 0.0, 0.0, -1.0, -6.783e-08, 0.0, -1.0, -1.073e-07, 0.0, -1.0, 0.0, 0.0, -1.0, -2.275e-07, 0.0, -1.0, -1.073e-07, 0.0, -1.0, -6.783e-08, 0.0, -1.0, 0.0, 0.0, -1.0, -1.073e-07, 0.0, -1.0, -2.275e-07, 0.0, -1.0, 0.0, 0.0, -1.0, 0.0, 0.0, -1.0, 0.0, 0.0, -1.0, 0.0, 0.0, -1.0, -2.275e-07, 0.0, -1.0, -6.783e-08, 0.0, -1.0, 9.313e-08, 0.0, -1.0, -2.275e-07, 0.0, -1.0, 0.0, 0.0, -1.0, -3.395e-09, 0.0, -1.0, -1.073e-07, 0.0, -1.0, 0.0, 0.0, -1.0, -4.023e-08, 0.0, -1.0, 9.313e-08, 0.0, -1.0, 0.0, 0.0, -1.0, -4.023e-08, 0.0, -1.0, -3.395e-09, 0.0, -1.0, 9.313e-08, 0.0, -1.0, -4.023e-08, 0.0, -1.0, 0.0, 0.0, -1.0, 0.0, 0.0, -1.0, -4.023e-08, 0.0, -1.0, 0.0, 0.0, -1.0, 0.0, 0.0, -1.0, -1.048e-07, 0.0, -1.0, -1.073e-07, 0.0, -1.0, -3.395e-09, 0.0, -1.0, -1.048e-07, 0.0, -1.0, -3.395e-09, 0.0, -1.0, -4.023e-08, 0.0, -1.0, 0.0, 0.0, -1.0, 0.0, 0.0, -1.0, 0.0, 0.0, -1.0, 0.0, 0.0, -1.0, 0.0, 0.0, -1.0, 0.0, 0.0, -1.0, 0.0, 0.0, -1.0, 0.0, 0.0, -1.0, 0.0, 0.0, -1.0, 0.0, 0.0, -1.0, 0.0, 0.0, -1.0, 0.0, 0.0, -1.0, -3.217e-07, 0.0, -1.0, 0.0, 0.0, -1.0, 0.0, 0.0, -1.0, -9.297e-08, 0.0, -1.0, 0.0, 0.0, -1.0, -3.217e-07, 0.0, -1.0, -2.463e-07, 0.0, -1.0, -3.217e-07, 0.0, -1.0, 0.0, 0.0, -1.0, -2.463e-07, 0.0, -1.0, 0.0, 0.0, -1.0, -9.297e-08, 0.0, -1.0, -2.463e-07, 0.0, -1.0, -9.297e-08, 0.0, -1.0, -3.217e-07, 0.0, -1.0, 0.0, 0.0, -1.0, 0.0, 0.0, -1.0, -2.463e-07, 0.0, -1.0, 0.0, 0.0, -1.0, 0.0, 0.0, -1.0, 0.0, 0.0, -1.0, 0.0, 0.0, -1.0, 0.0, 0.0, -1.0, 0.0, 0.0, -1.0, 0.0, 0.0, -1.0, 0.0, 0.0, -1.0, 0.0, 0.0, -1.0, 0.0, 0.0, -1.0, 0.0, 0.0, -1.0, 0.0, 0.0, -1.0, -2.035e-07, 0.0, -1.0, -8.797e-07, 0.0, -1.0, 0.0, 0.0, -1.0, -1.49e-06, 0.0, -1.0, -8.797e-07, 0.0, -1.0, -2.035e-07, 0.0, -1.0, 0.0, 0.0, -1.0, -2.035e-07, 0.0, -1.0, 0.0, 0.0, -1.0, 0.0, 0.0, -1.0, -2.035e-07, 0.0, -1.0, 0.0, 0.0, -1.0, 0.0, 0.0, -1.0, -8.797e-07, 0.0, -1.0, -1.49e-06, 0.0, -1.0, 0.0, 0.0, -1.0, -8.797e-07, 0.0, -1.0, 0.0, 0.0, -1.0, 0.0, 0.0, -1.0, 0.0, 0.0, -1.0, 0.0, 0.0, -1.0, 0.0, 0.0, -1.0, 0.0, 0.0, -1.0, 0.0, 0.0, -1.0, 0.0, 0.0, -1.0, 0.0, 0.0, -1.0, 0.0, 0.0, -1.0, 0.0, 0.0, -1.0, 0.0, 0.0, -1.0, 0.0, 0.0, -1.0, 0.0, 0.0, -1.0, 0.0, 0.0, -1.0, 0.0, 0.0, -1.0, 0.0, 0.0, -1.0, 0.0, 0.0, -1.0, 0.0, 0.0, -1.0, 0.0, 0.0, -1.0, 0.0, 0.0, -1.0, 0.0, 0.0, -1.0, 0.0, 0.0, -1.0, 0.0, 0.0, -1.0, 0.0, 0.0, -1.0, 0.0, 0.0, -1.0, 0.0, 0.0, -1.0, 0.0, 0.0, -1.0, 0.0, 0.0, -1.0, 0.0, 0.0, -1.0, 0.0, 0.0, -1.0, 0.0, 0.0, -1.0, 0.0, 0.0, -1.0, 0.0, 0.0, -1.0, 0.0, 0.0, -1.0, 0.0, 0.0, -1.0, 0.0, 0.0, -1.0, 0.0, 0.0, -1.0, 0.0, 0.0, -1.0, 0.0, 0.0, -1.0, 0.0, 0.0, -1.0, 0.0, 0.0, -1.0, 0.0, 0.0, -1.0, 0.0, 0.0, -1.0, 0.0, 0.0, -1.0, 0.0, 0.0, -1.0, 0.0, 0.0, -1.0, 0.0, 0.0, -1.0, 0.0, 0.0, -1.0, 0.0, 0.0, -1.0, 0.0, 0.0, -1.0, 0.0, 0.0, -1.0, 0.0, 0.0, -1.0, 0.0, 0.0, -1.0, 0.0, 0.0, -1.0, 0.0, 0.0, -1.0, 0.0, 0.0, -1.0, 0.0, 0.0, -1.0, 0.0, 0.0, -1.0, 0.0, 0.0, -1.0, 0.0, 0.0, -1.0, 1.05e-06, 0.0, -1.0, 0.0, 0.0, -1.0, 0.0, 0.0, -1.0, 1.05e-06, 0.0, -1.0, 0.0, 0.0, -1.0, 0.0, 0.0, -1.0, 2.691e-07, 0.0, -1.0, 0.0, 0.0, -1.0, 0.0, 0.0, -1.0, 2.691e-07, 0.0, -1.0, 1.05e-06, 0.0, -1.0, 0.0, 0.0, -1.0, 1.49e-06, 0.0, -1.0, 0.0, 0.0, -1.0, 1.05e-06, 0.0, -1.0, 1.49e-06, 0.0, -1.0, 1.05e-06, 0.0, -1.0, 2.691e-07, 0.0, 1.0, 0.0, 0.0, 1.0, 0.0, 0.0, 1.0, 0.0, 0.0, 1.0, 0.0, 0.0, 1.0, 0.0, 0.0, 1.0, 0.0, 0.0, 1.0, 0.0, 0.0, 1.0, 0.0, 0.0, 1.0, 0.0, 0.0, 1.0, 0.0, 0.0, 1.0, 0.0, 0.0, 1.0, 0.0, 0.0, 1.0, 0.0, 0.0, 1.0, 0.0, 0.0, 1.0, 3.12e-08, 0.0, 1.0, 0.0, 0.0, 1.0, -1.559e-08, 0.0, 1.0, 3.12e-08, 0.0, 1.0, 0.0, 0.0, 1.0, 0.0, 0.0, 1.0, 3.12e-08, 0.0, 1.0, 0.0, 0.0, 1.0, 0.0, 0.0, 1.0, 3.12e-08, 0.0, 1.0, 0.0, 0.0, 1.0, 0.0, 0.0, 1.0, 3.12e-08, 0.0, 1.0, 3.12e-08, 0.0, 1.0, -1.559e-08, 0.0, 1.0, 4.58e-07, 0.0, 1.0, 4.58e-07, 0.0, 1.0, -1.559e-08, 0.0, 1.0, -1.833e-08, 0.0, 1.0, -1.833e-08, 0.0, 1.0, -1.559e-08, 0.0, 1.0, -9.313e-08, 0.0, 1.0, 0.0, 0.0, 1.0, 3.12e-08, 0.0, 1.0, 0.0, 0.0, 1.0, 0.0, 0.0, 1.0, 3.12e-08, 0.0, 1.0, 0.0, 0.0, 1.0, 4.58e-07, 0.0, 1.0, -1.833e-08, 0.0, 1.0, 0.0, 0.0, 1.0, 0.0, 0.0, 1.0, -1.833e-08, 0.0, 1.0, 0.0, 0.0, 1.0, -9.313e-08, 0.0, 1.0, -1.559e-08, 0.0, 1.0, 0.0, 0.0, 1.0, 0.0, 0.0, 1.0, -1.559e-08, 0.0, 1.0, 0.0, 0.0, 1.0, 0.0, 0.0, 1.0, 0.0, 0.0, 1.0, 0.0, 0.0, 1.0, 0.0, 0.0, 1.0, 0.0, 0.0, 1.0, 0.0, 0.0, 1.0, 0.0, 0.0, 1.0, 0.0, 0.0, 1.0, 0.0, 0.0, 1.0, 0.0, 0.0, 1.0, 0.0, 0.0, 1.0, 0.0, 0.0, 1.0, 0.0, 0.0, 1.0, 0.0, 0.0, 1.0, 0.0, 0.0, 1.0, 0.0, 0.0, 1.0, 0.0, 0.0, 1.0, 0.0, 0.0, 1.0, 0.0, 0.0, 1.0, 0.0, 0.0, 1.0, 0.0, 0.0, 1.0, 0.0, 0.0, 1.0, 0.0, 0.0, 1.0, -3.99e-07, 0.0, 1.0, 0.0, 0.0, 1.0, 0.0, 0.0, 1.0, 0.0, 0.0, 1.0, 0.0, 0.0, 1.0, 0.0, 0.0, 1.0, 0.0, 0.0, 1.0, 0.0, 0.0, 1.0, 0.0, 0.0, 1.0, 0.0, 0.0, 1.0, 0.0, 0.0, 1.0, -3.99e-07, 0.0, 1.0, -1.242e-07, 0.0, 1.0, 0.0, 0.0, 1.0, 0.0, 0.0, 1.0, -1.242e-07, 0.0, 1.0, -3.99e-07, 0.0, 1.0, 0.0, 0.0, 1.0, -7.171e-08, 0.0, 1.0, -1.242e-07, 0.0, 1.0, -3.99e-07, 0.0, 1.0, -7.171e-08, 0.0, 1.0, 0.0, 0.0, 1.0, 0.0, 0.0, 1.0, 0.0, 0.0, 1.0, 0.0, 0.0, 1.0, -1.242e-07, 0.0, 1.0, 0.0, 0.0, 1.0, -1.242e-07, 0.0, 1.0, -7.171e-08, 0.0, 1.0, 2.509e-07, 0.0, 1.0, 0.0, 0.0, 1.0, -1.242e-07, 0.0, 1.0, 2.509e-07, 0.0, 1.0, 0.0, 0.0, 1.0, 0.0, 0.0, 1.0, 2.543e-08, 0.0, 1.0, 0.0, 0.0, 1.0, 2.509e-07, 0.0, 1.0, 2.543e-08, 0.0, 1.0, 2.509e-07, 0.0, 1.0, -7.171e-08, 0.0, 1.0, 2.358e-07, 0.0, 1.0, 2.543e-08, 0.0, 1.0, 2.509e-07, 0.0, 1.0, 2.358e-07, 0.0, 1.0, 0.0, 0.0, 1.0, 2.543e-08, 0.0, 1.0, 0.0, 0.0, 1.0, 0.0, 0.0, 1.0, 2.543e-08, 0.0, 1.0, 0.0, 0.0, 1.0, 2.358e-07, 0.0, 1.0, -7.171e-08, 0.0, 1.0, 0.0, 0.0, 1.0, 0.0, 0.0, 1.0, -7.171e-08, 0.0, 1.0, 0.0, 0.0, 1.0, 0.0, 0.0, 1.0, 2.463e-07, 0.0, 1.0, 0.0, 0.0, 1.0, 0.0, 0.0, 1.0, 2.463e-07, 0.0, 1.0, 1.395e-07, 0.0, 1.0, 1.395e-07, 0.0, 1.0, 2.463e-07, 0.0, 1.0, 4.825e-07, 0.0, 1.0, 4.825e-07, 0.0, 1.0, 2.463e-07, 0.0, 1.0, 0.0, 0.0, 1.0, 0.0, 0.0, 1.0, 0.0, 0.0, 1.0, 0.0, 0.0, 1.0, 0.0, 0.0, 1.0, 0.0, 0.0, 1.0, 0.0, 0.0, 1.0, 0.0, 0.0, 1.0, 0.0, 0.0, 1.0, 0.0, 0.0, 1.0, 0.0, 0.0, 1.0, 0.0, 0.0, 1.0, 0.0, 0.0, 1.0, 0.0, 0.0, 1.0, 0.0, 0.0, 1.0, 0.0, 0.0, 1.0, 0.0, 0.0, 1.0, 0.0, 0.0, 1.0, 0.0, 0.0, 1.0, 0.0, 0.0, 1.0, 0.0, 0.0, 1.0, 0.0, 0.0, 1.0, 0.0, 0.0, 1.0, 0.0, 0.0, 1.0, 0.0])] * 3)])

# ---- objects
ob_light = bpy.data.objects.new('Light', light_light)
ob_camera = bpy.data.objects.new('Camera', cam_camera)
ob_untitled = bpy.data.objects.new('Untitled', me_untitled)

# ---- transforms, parenting, visibility, modifiers, constraints
ob_light.location = (4.076, 1.005, 5.904)
ob_light.rotation_euler = (0.6503, 0.05522, 1.866)
ob_light.lock_rotations_4d = False
ob_light.empty_display_type = 'ARROWS'
ob_light.color = (0.0, 0.0, 0.0, 0.0)
ob_light.lineart.crease_threshold = 0.0
ob_camera.location = (7.359, -6.926, 4.958)
ob_camera.rotation_euler = (1.109, 0.0, 0.8149)
ob_camera.lock_rotations_4d = False
ob_camera.empty_display_type = 'ARROWS'
ob_camera.color = (0.0, 0.0, 0.0, 0.0)
ob_camera.display_type = 'WIRE'
ob_camera.lineart.crease_threshold = 0.0
ob_untitled.location = (0.0, 0.0, 0.0)
ob_untitled.rotation_euler = (1.571, -0.0, 0.0)

# ---- collection membership
col_collection.objects.link(ob_light)
col_collection.objects.link(ob_camera)
col_collection.objects.link(ob_untitled)

# ---- scene / render settings (as saved in the file)
scene.camera = ob_camera
scene.frame_start = 1; scene.frame_end = 250; scene.frame_set(1)
scene.render.engine = 'BLENDER_EEVEE_NEXT'
bpy.context.view_layer.update()
